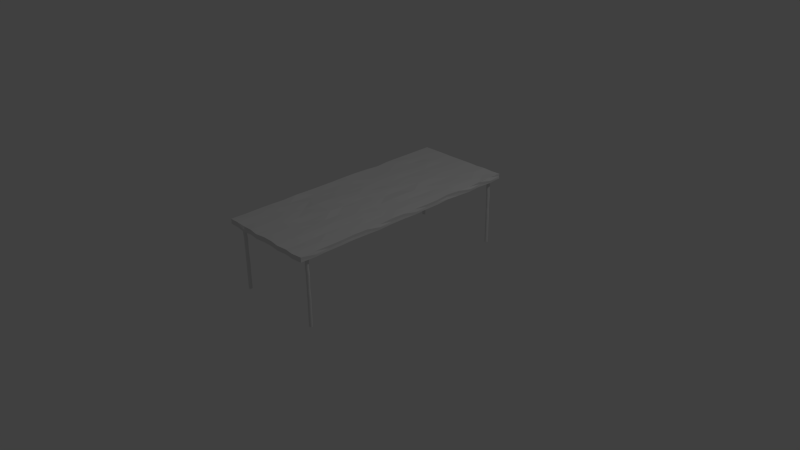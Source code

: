# Source: table.blend  (saved by Blender 2.76.0; exported with 4.5.12 LTS)
import bpy
from mathutils import Matrix  # noqa: F401  (used for matrix-valued properties, if any)

bpy.ops.wm.read_factory_settings(use_empty=True)
scene = bpy.context.scene
scene.name = 'Scene'

# ---- collections
col_collection_1 = bpy.data.collections.new('Collection 1'); scene.collection.children.link(col_collection_1)

# ---- materials (node trees are filled in below, after node groups)
mat_material = bpy.data.materials.new('Material')
mat_material.alpha_threshold = 0.0
mat_material.use_transparent_shadow = False
mat_material.roughness = 0.5
mat_material.line_color = (0.0, 0.0, 0.0, 1.0)

# ---- material node trees

# ---- world
world_world = bpy.data.worlds.new('World'); scene.world = world_world
world_world.color = (0.05088, 0.05088, 0.05088)
world_world.use_sun_shadow = False
world_world.sun_shadow_jitter_overblur = 0.0
world_world.cycles.sampling_method = 'MANUAL'
world_world.cycles.sample_map_resolution = 256

# ---- cameras
cam_camera = bpy.data.cameras.new('Camera')
cam_camera.clip_end = 100.0
cam_camera.lens = 35.0
cam_camera.sensor_width = 32.0
cam_camera.sensor_height = 18.0
cam_camera.ortho_scale = 7.314
cam_camera.dof.focus_distance = 0.0
cam_camera.dof.aperture_fstop = 128.0

# ---- lights
light_lamp = bpy.data.lights.new('Lamp', 'POINT')
light_lamp.transmission_factor = 0.0
light_lamp.cutoff_distance = 30.0
light_lamp.energy = 100.0
light_lamp.shadow_buffer_clip_start = 1.001
light_lamp.shadow_soft_size = 0.1
light_lamp.shadow_maximum_resolution = 0.006
light_lamp.use_absolute_resolution = True
light_lamp.cycles.use_multiple_importance_sampling = False

# ---- meshes
me_cylinder_008 = bpy.data.meshes.new('Cylinder.008')
me_cylinder_008.from_pydata([(0.0, 1.0, -1.0), (0.0, 1.0, 1.0), (0.1951, 0.9808, -1.0), (0.1951, 0.9808, 1.0), (0.3827, 0.9239, -1.0), (0.3827, 0.9239, 1.0), (0.5556, 0.8315, -1.0), (0.5556, 0.8315, 1.0), (0.7071, 0.7071, -1.0), (0.7071, 0.7071, 1.0), (0.8315, 0.5556, -1.0), (0.8315, 0.5556, 1.0), (0.9239, 0.3827, -1.0), (0.9239, 0.3827, 1.0), (0.9808, 0.1951, -1.0), (0.9808, 0.1951, 1.0), (1.0, 7.55e-08, -1.0), (1.0, 7.55e-08, 1.0), (0.9808, -0.1951, -1.0), (0.9808, -0.1951, 1.0), (0.9239, -0.3827, -1.0), (0.9239, -0.3827, 1.0), (0.8315, -0.5556, -1.0), (0.8315, -0.5556, 1.0), (0.7071, -0.7071, -1.0), (0.7071, -0.7071, 1.0), (0.5556, -0.8315, -1.0), (0.5556, -0.8315, 1.0), (0.3827, -0.9239, -1.0), (0.3827, -0.9239, 1.0), (0.1951, -0.9808, -1.0), (0.1951, -0.9808, 1.0), (-3.258e-07, -1.0, -1.0), (-3.258e-07, -1.0, 1.0), (-0.1951, -0.9808, -1.0), (-0.1951, -0.9808, 1.0), (-0.3827, -0.9239, -1.0), (-0.3827, -0.9239, 1.0), (-0.5556, -0.8315, -1.0), (-0.5556, -0.8315, 1.0), (-0.7071, -0.7071, -1.0), (-0.7071, -0.7071, 1.0), (-0.8315, -0.5556, -1.0), (-0.8315, -0.5556, 1.0), (-0.9239, -0.3827, -1.0), (-0.9239, -0.3827, 1.0), (-0.9808, -0.1951, -1.0), (-0.9808, -0.1951, 1.0), (-1.0, 9.656e-07, -1.0), (-1.0, 9.656e-07, 1.0), (-0.9808, 0.1951, -1.0), (-0.9808, 0.1951, 1.0), (-0.9239, 0.3827, -1.0), (-0.9239, 0.3827, 1.0), (-0.8315, 0.5556, -1.0), (-0.8315, 0.5556, 1.0), (-0.7071, 0.7071, -1.0), (-0.7071, 0.7071, 1.0), (-0.5556, 0.8315, -1.0), (-0.5556, 0.8315, 1.0), (-0.3827, 0.9239, -1.0), (-0.3827, 0.9239, 1.0), (-0.1951, 0.9808, -1.0), (-0.1951, 0.9808, 1.0), (0.0, 1.0, -0.8182), (0.0, 1.0, -0.6364), (0.0, 1.0, -0.4545), (0.01846, 1.114, -0.2646), (0.0, 1.0, -0.09091), (-5.214e-08, 0.8641, 0.09091), (0.0, 1.0, 0.2727), (0.0426, 1.085, 0.4522), (-0.08422, 0.8968, 0.6396), (0.0, 1.0, 0.8182), (0.1951, 0.9808, 0.8182), (0.1109, 0.8776, 0.6396), (0.2377, 1.066, 0.4522), (0.1951, 0.9808, 0.2727), (0.1686, 0.8475, 0.09091), (0.1951, 0.9808, -0.09091), (0.2136, 1.095, -0.2646), (0.1951, 0.9808, -0.4545), (0.1951, 0.9808, -0.6364), (0.1951, 0.9808, -0.8182), (0.3827, 0.9239, 0.8182), (0.2985, 0.8207, 0.6396), (0.4253, 1.009, 0.4522), (0.3827, 0.9239, 0.2727), (0.3307, 0.7983, 0.09091), (0.3827, 0.9239, -0.09091), (0.4011, 1.038, -0.2646), (0.3827, 0.9239, -0.4545), (0.3827, 0.9239, -0.6364), (0.3827, 0.9239, -0.8182), (0.5556, 0.8315, 0.8182), (0.4714, 0.7283, 0.6396), (0.5982, 0.9166, 0.4522), (0.5556, 0.8315, 0.2727), (0.4801, 0.7185, 0.09091), (0.5556, 0.8315, -0.09091), (0.574, 0.9453, -0.2646), (0.5556, 0.8315, -0.4545), (0.5556, 0.8315, -0.6364), (0.5556, 0.8315, -0.8182), (0.7071, 0.7071, 0.8182), (0.6229, 0.6039, 0.6396), (0.7497, 0.7922, 0.4522), (0.7071, 0.7071, 0.2727), (0.611, 0.611, 0.09091), (0.7071, 0.7071, -0.09091), (0.7256, 0.8209, -0.2646), (0.7071, 0.7071, -0.4545), (0.7071, 0.7071, -0.6364), (0.7071, 0.7071, -0.8182), (0.8315, 0.5556, 0.8182), (0.7472, 0.4524, 0.6396), (0.8741, 0.6407, 0.4522), (0.8315, 0.5556, 0.2727), (0.7185, 0.4801, 0.09091), (0.8315, 0.5556, -0.09091), (0.8499, 0.6694, -0.2646), (0.8315, 0.5556, -0.4545), (0.8315, 0.5556, -0.6364), (0.8315, 0.5556, -0.8182), (0.9239, 0.3827, 0.8182), (0.8397, 0.2795, 0.6396), (0.9665, 0.4678, 0.4522), (0.9239, 0.3827, 0.2727), (0.7983, 0.3307, 0.09091), (0.9239, 0.3827, -0.09091), (0.9423, 0.4965, -0.2646), (0.9239, 0.3827, -0.4545), (0.9239, 0.3827, -0.6364), (0.9239, 0.3827, -0.8182), (0.9808, 0.1951, 0.8182), (0.8966, 0.09193, 0.6396), (1.023, 0.2802, 0.4522), (0.9808, 0.1951, 0.2727), (0.8475, 0.1686, 0.09091), (0.9808, 0.1951, -0.09091), (0.9992, 0.3089, -0.2646), (0.9808, 0.1951, -0.4545), (0.9808, 0.1951, -0.6364), (0.9808, 0.1951, -0.8182), (1.0, 7.55e-08, 0.8182), (0.9158, -0.1032, 0.6396), (1.043, 0.08509, 0.4522), (1.0, 7.55e-08, 0.2727), (0.8641, 5.542e-08, 0.09091), (1.0, 7.55e-08, -0.09091), (1.018, 0.1138, -0.2646), (1.0, 7.55e-08, -0.4545), (1.0, 7.55e-08, -0.6364), (1.0, 7.55e-08, -0.8182), (0.9808, -0.1951, 0.8182), (0.8966, -0.2983, 0.6396), (1.023, -0.11, 0.4522), (0.9808, -0.1951, 0.2727), (0.8475, -0.1686, 0.09091), (0.9808, -0.1951, -0.09091), (0.9992, -0.0813, -0.2646), (0.9808, -0.1951, -0.4545), (0.9808, -0.1951, -0.6364), (0.9808, -0.1951, -0.8182), (0.9239, -0.3827, 0.8182), (0.8397, -0.4858, 0.6396), (0.9665, -0.2976, 0.4522), (0.9239, -0.3827, 0.2727), (0.7983, -0.3307, 0.09091), (0.9239, -0.3827, -0.09091), (0.9423, -0.2689, -0.2646), (0.9239, -0.3827, -0.4545), (0.9239, -0.3827, -0.6364), (0.9239, -0.3827, -0.8182), (0.8315, -0.5556, 0.8182), (0.7472, -0.6587, 0.6396), (0.8741, -0.4705, 0.4522), (0.8315, -0.5556, 0.2727), (0.7185, -0.4801, 0.09091), (0.8315, -0.5556, -0.09091), (0.8499, -0.4418, -0.2646), (0.8315, -0.5556, -0.4545), (0.8315, -0.5556, -0.6364), (0.8315, -0.5556, -0.8182), (0.7071, -0.7071, 0.8182), (0.6229, -0.8103, 0.6396), (0.7497, -0.622, 0.4522), (0.7071, -0.7071, 0.2727), (0.611, -0.611, 0.09091), (0.7071, -0.7071, -0.09091), (0.7256, -0.5933, -0.2646), (0.7071, -0.7071, -0.4545), (0.7071, -0.7071, -0.6364), (0.7071, -0.7071, -0.8182), (0.5556, -0.8315, 0.8182), (0.4714, -0.9346, 0.6396), (0.5982, -0.7464, 0.4522), (0.5556, -0.8315, 0.2727), (0.4801, -0.7185, 0.09091), (0.5556, -0.8315, -0.09091), (0.574, -0.7177, -0.2646), (0.5556, -0.8315, -0.4545), (0.5556, -0.8315, -0.6364), (0.5556, -0.8315, -0.8182), (0.3827, -0.9239, 0.8182), (0.2985, -1.027, 0.6396), (0.4253, -0.8388, 0.4522), (0.3827, -0.9239, 0.2727), (0.3307, -0.7983, 0.09091), (0.3827, -0.9239, -0.09091), (0.4011, -0.8101, -0.2646), (0.3827, -0.9239, -0.4545), (0.3827, -0.9239, -0.6364), (0.3827, -0.9239, -0.8182), (0.1951, -0.9808, 0.8182), (0.1109, -1.084, 0.6396), (0.2377, -0.8957, 0.4522), (0.1951, -0.9808, 0.2727), (0.1686, -0.8475, 0.09091), (0.1951, -0.9808, -0.09091), (0.2135, -0.867, -0.2646), (0.1951, -0.9808, -0.4545), (0.1951, -0.9808, -0.6364), (0.1951, -0.9808, -0.8182), (-3.258e-07, -1.0, 0.8182), (-0.08422, -1.103, 0.6396), (0.0426, -0.9149, 0.4522), (-3.258e-07, -1.0, 0.2727), (-2.844e-07, -0.8641, 0.09091), (-3.258e-07, -1.0, -0.09091), (0.01846, -0.8862, -0.2646), (-3.258e-07, -1.0, -0.4545), (-3.258e-07, -1.0, -0.6364), (-3.258e-07, -1.0, -0.8182), (-0.1951, -0.9808, 0.8182), (-0.2793, -1.084, 0.6396), (-0.1525, -0.8957, 0.4522), (-0.1951, -0.9808, 0.2727), (-0.1686, -0.8475, 0.09091), (-0.1951, -0.9808, -0.09091), (-0.1766, -0.867, -0.2646), (-0.1951, -0.9808, -0.4545), (-0.1951, -0.9808, -0.6364), (-0.1951, -0.9808, -0.8182), (-0.3827, -0.9239, 0.8182), (-0.4669, -1.027, 0.6396), (-0.3401, -0.8388, 0.4522), (-0.3827, -0.9239, 0.2727), (-0.3307, -0.7983, 0.09091), (-0.3827, -0.9239, -0.09091), (-0.3642, -0.8101, -0.2646), (-0.3827, -0.9239, -0.4545), (-0.3827, -0.9239, -0.6364), (-0.3827, -0.9239, -0.8182), (-0.5556, -0.8315, 0.8182), (-0.6398, -0.9346, 0.6396), (-0.513, -0.7464, 0.4522), (-0.5556, -0.8315, 0.2727), (-0.4801, -0.7185, 0.09091), (-0.5556, -0.8315, -0.09091), (-0.5371, -0.7177, -0.2646), (-0.5556, -0.8315, -0.4545), (-0.5556, -0.8315, -0.6364), (-0.5556, -0.8315, -0.8182), (-0.7071, -0.7071, 0.8182), (-0.7913, -0.8103, 0.6396), (-0.6645, -0.622, 0.4522), (-0.7071, -0.7071, 0.2727), (-0.611, -0.611, 0.09091), (-0.7071, -0.7071, -0.09091), (-0.6886, -0.5933, -0.2646), (-0.7071, -0.7071, -0.4545), (-0.7071, -0.7071, -0.6364), (-0.7071, -0.7071, -0.8182), (-0.8315, -0.5556, 0.8182), (-0.9157, -0.6587, 0.6396), (-0.7889, -0.4705, 0.4522), (-0.8315, -0.5556, 0.2727), (-0.7185, -0.4801, 0.09091), (-0.8315, -0.5556, -0.09091), (-0.813, -0.4418, -0.2646), (-0.8315, -0.5556, -0.4545), (-0.8315, -0.5556, -0.6364), (-0.8315, -0.5556, -0.8182), (-0.9239, -0.3827, 0.8182), (-1.008, -0.4858, 0.6396), (-0.8813, -0.2976, 0.4522), (-0.9239, -0.3827, 0.2727), (-0.7983, -0.3307, 0.09091), (-0.9239, -0.3827, -0.09091), (-0.9054, -0.2689, -0.2646), (-0.9239, -0.3827, -0.4545), (-0.9239, -0.3827, -0.6364), (-0.9239, -0.3827, -0.8182), (-0.9808, -0.1951, 0.8182), (-1.065, -0.2983, 0.6396), (-0.9382, -0.11, 0.4522), (-0.9808, -0.1951, 0.2727), (-0.8475, -0.1686, 0.09091), (-0.9808, -0.1951, -0.09091), (-0.9623, -0.0813, -0.2646), (-0.9808, -0.1951, -0.4545), (-0.9808, -0.1951, -0.6364), (-0.9808, -0.1951, -0.8182), (-1.0, 9.656e-07, 0.8182), (-1.084, -0.1032, 0.6396), (-0.9574, 0.08509, 0.4522), (-1.0, 9.656e-07, 0.2727), (-0.8641, 8.406e-07, 0.09091), (-1.0, 9.656e-07, -0.09091), (-0.9815, 0.1138, -0.2646), (-1.0, 9.656e-07, -0.4545), (-1.0, 9.656e-07, -0.6364), (-1.0, 9.656e-07, -0.8182), (-0.9808, 0.1951, 0.8182), (-1.065, 0.09193, 0.6396), (-0.9382, 0.2802, 0.4522), (-0.9808, 0.1951, 0.2727), (-0.8475, 0.1686, 0.09091), (-0.9808, 0.1951, -0.09091), (-0.9623, 0.3089, -0.2646), (-0.9808, 0.1951, -0.4545), (-0.9808, 0.1951, -0.6364), (-0.9808, 0.1951, -0.8182), (-0.9239, 0.3827, 0.8182), (-1.008, 0.2795, 0.6396), (-0.8813, 0.4678, 0.4522), (-0.9239, 0.3827, 0.2727), (-0.7983, 0.3307, 0.09091), (-0.9239, 0.3827, -0.09091), (-0.9054, 0.4965, -0.2646), (-0.9239, 0.3827, -0.4545), (-0.9239, 0.3827, -0.6364), (-0.9239, 0.3827, -0.8182), (-0.8315, 0.5556, 0.8182), (-0.9157, 0.4524, 0.6396), (-0.7889, 0.6407, 0.4522), (-0.8315, 0.5556, 0.2727), (-0.7185, 0.4801, 0.09091), (-0.8315, 0.5556, -0.09091), (-0.813, 0.6694, -0.2646), (-0.8315, 0.5556, -0.4545), (-0.8315, 0.5556, -0.6364), (-0.8315, 0.5556, -0.8182), (-0.7071, 0.7071, 0.8182), (-0.7913, 0.6039, 0.6396), (-0.6645, 0.7922, 0.4522), (-0.7071, 0.7071, 0.2727), (-0.611, 0.611, 0.09091), (-0.7071, 0.7071, -0.09091), (-0.6886, 0.8209, -0.2646), (-0.7071, 0.7071, -0.4545), (-0.7071, 0.7071, -0.6364), (-0.7071, 0.7071, -0.8182), (-0.5556, 0.8315, 0.8182), (-0.6398, 0.7283, 0.6396), (-0.513, 0.9166, 0.4522), (-0.5556, 0.8315, 0.2727), (-0.4801, 0.7185, 0.09091), (-0.5556, 0.8315, -0.09091), (-0.5371, 0.9453, -0.2646), (-0.5556, 0.8315, -0.4545), (-0.5556, 0.8315, -0.6364), (-0.5556, 0.8315, -0.8182), (-0.3827, 0.9239, 0.8182), (-0.4669, 0.8207, 0.6396), (-0.3401, 1.009, 0.4522), (-0.3827, 0.9239, 0.2727), (-0.3307, 0.7983, 0.09091), (-0.3827, 0.9239, -0.09091), (-0.3642, 1.038, -0.2646), (-0.3827, 0.9239, -0.4545), (-0.3827, 0.9239, -0.6364), (-0.3827, 0.9239, -0.8182), (-0.1951, 0.9808, 0.8182), (-0.2793, 0.8776, 0.6396), (-0.1525, 1.066, 0.4522), (-0.1951, 0.9808, 0.2727), (-0.1686, 0.8475, 0.09091), (-0.1951, 0.9808, -0.09091), (-0.1766, 1.095, -0.2646), (-0.1951, 0.9808, -0.4545), (-0.1951, 0.9808, -0.6364), (-0.1951, 0.9808, -0.8182)], [], [(73, 1, 3, 74), (74, 3, 5, 84), (84, 5, 7, 94), (94, 7, 9, 104), (104, 9, 11, 114), (114, 11, 13, 124), (124, 13, 15, 134), (134, 15, 17, 144), (144, 17, 19, 154), (154, 19, 21, 164), (164, 21, 23, 174), (174, 23, 25, 184), (184, 25, 27, 194), (194, 27, 29, 204), (204, 29, 31, 214), (214, 31, 33, 224), (224, 33, 35, 234), (234, 35, 37, 244), (244, 37, 39, 254), (254, 39, 41, 264), (264, 41, 43, 274), (274, 43, 45, 284), (284, 45, 47, 294), (294, 47, 49, 304), (304, 49, 51, 314), (314, 51, 53, 324), (324, 53, 55, 334), (334, 55, 57, 344), (344, 57, 59, 354), (354, 59, 61, 364), (3, 1, 63, 61, 59, 57, 55, 53, 51, 49, 47, 45, 43, 41, 39, 37, 35, 33, 31, 29, 27, 25, 23, 21, 19, 17, 15, 13, 11, 9, 7, 5), (374, 63, 1, 73), (364, 61, 63, 374), (0, 2, 4, 6, 8, 10, 12, 14, 16, 18, 20, 22, 24, 26, 28, 30, 32, 34, 36, 38, 40, 42, 44, 46, 48, 50, 52, 54, 56, 58, 60, 62), (60, 373, 383, 62), (373, 372, 382, 383), (372, 371, 381, 382), (371, 370, 380, 381), (370, 369, 379, 380), (369, 368, 378, 379), (368, 367, 377, 378), (367, 366, 376, 377), (366, 365, 375, 376), (365, 364, 374, 375), (62, 383, 64, 0), (383, 382, 65, 64), (382, 381, 66, 65), (381, 380, 67, 66), (380, 379, 68, 67), (379, 378, 69, 68), (378, 377, 70, 69), (377, 376, 71, 70), (376, 375, 72, 71), (375, 374, 73, 72), (58, 363, 373, 60), (363, 362, 372, 373), (362, 361, 371, 372), (361, 360, 370, 371), (360, 359, 369, 370), (359, 358, 368, 369), (358, 357, 367, 368), (357, 356, 366, 367), (356, 355, 365, 366), (355, 354, 364, 365), (56, 353, 363, 58), (353, 352, 362, 363), (352, 351, 361, 362), (351, 350, 360, 361), (350, 349, 359, 360), (349, 348, 358, 359), (348, 347, 357, 358), (347, 346, 356, 357), (346, 345, 355, 356), (345, 344, 354, 355), (54, 343, 353, 56), (343, 342, 352, 353), (342, 341, 351, 352), (341, 340, 350, 351), (340, 339, 349, 350), (339, 338, 348, 349), (338, 337, 347, 348), (337, 336, 346, 347), (336, 335, 345, 346), (335, 334, 344, 345), (52, 333, 343, 54), (333, 332, 342, 343), (332, 331, 341, 342), (331, 330, 340, 341), (330, 329, 339, 340), (329, 328, 338, 339), (328, 327, 337, 338), (327, 326, 336, 337), (326, 325, 335, 336), (325, 324, 334, 335), (50, 323, 333, 52), (323, 322, 332, 333), (322, 321, 331, 332), (321, 320, 330, 331), (320, 319, 329, 330), (319, 318, 328, 329), (318, 317, 327, 328), (317, 316, 326, 327), (316, 315, 325, 326), (315, 314, 324, 325), (48, 313, 323, 50), (313, 312, 322, 323), (312, 311, 321, 322), (311, 310, 320, 321), (310, 309, 319, 320), (309, 308, 318, 319), (308, 307, 317, 318), (307, 306, 316, 317), (306, 305, 315, 316), (305, 304, 314, 315), (46, 303, 313, 48), (303, 302, 312, 313), (302, 301, 311, 312), (301, 300, 310, 311), (300, 299, 309, 310), (299, 298, 308, 309), (298, 297, 307, 308), (297, 296, 306, 307), (296, 295, 305, 306), (295, 294, 304, 305), (44, 293, 303, 46), (293, 292, 302, 303), (292, 291, 301, 302), (291, 290, 300, 301), (290, 289, 299, 300), (289, 288, 298, 299), (288, 287, 297, 298), (287, 286, 296, 297), (286, 285, 295, 296), (285, 284, 294, 295), (42, 283, 293, 44), (283, 282, 292, 293), (282, 281, 291, 292), (281, 280, 290, 291), (280, 279, 289, 290), (279, 278, 288, 289), (278, 277, 287, 288), (277, 276, 286, 287), (276, 275, 285, 286), (275, 274, 284, 285), (40, 273, 283, 42), (273, 272, 282, 283), (272, 271, 281, 282), (271, 270, 280, 281), (270, 269, 279, 280), (269, 268, 278, 279), (268, 267, 277, 278), (267, 266, 276, 277), (266, 265, 275, 276), (265, 264, 274, 275), (38, 263, 273, 40), (263, 262, 272, 273), (262, 261, 271, 272), (261, 260, 270, 271), (260, 259, 269, 270), (259, 258, 268, 269), (258, 257, 267, 268), (257, 256, 266, 267), (256, 255, 265, 266), (255, 254, 264, 265), (36, 253, 263, 38), (253, 252, 262, 263), (252, 251, 261, 262), (251, 250, 260, 261), (250, 249, 259, 260), (249, 248, 258, 259), (248, 247, 257, 258), (247, 246, 256, 257), (246, 245, 255, 256), (245, 244, 254, 255), (34, 243, 253, 36), (243, 242, 252, 253), (242, 241, 251, 252), (241, 240, 250, 251), (240, 239, 249, 250), (239, 238, 248, 249), (238, 237, 247, 248), (237, 236, 246, 247), (236, 235, 245, 246), (235, 234, 244, 245), (32, 233, 243, 34), (233, 232, 242, 243), (232, 231, 241, 242), (231, 230, 240, 241), (230, 229, 239, 240), (229, 228, 238, 239), (228, 227, 237, 238), (227, 226, 236, 237), (226, 225, 235, 236), (225, 224, 234, 235), (30, 223, 233, 32), (223, 222, 232, 233), (222, 221, 231, 232), (221, 220, 230, 231), (220, 219, 229, 230), (219, 218, 228, 229), (218, 217, 227, 228), (217, 216, 226, 227), (216, 215, 225, 226), (215, 214, 224, 225), (28, 213, 223, 30), (213, 212, 222, 223), (212, 211, 221, 222), (211, 210, 220, 221), (210, 209, 219, 220), (209, 208, 218, 219), (208, 207, 217, 218), (207, 206, 216, 217), (206, 205, 215, 216), (205, 204, 214, 215), (26, 203, 213, 28), (203, 202, 212, 213), (202, 201, 211, 212), (201, 200, 210, 211), (200, 199, 209, 210), (199, 198, 208, 209), (198, 197, 207, 208), (197, 196, 206, 207), (196, 195, 205, 206), (195, 194, 204, 205), (24, 193, 203, 26), (193, 192, 202, 203), (192, 191, 201, 202), (191, 190, 200, 201), (190, 189, 199, 200), (189, 188, 198, 199), (188, 187, 197, 198), (187, 186, 196, 197), (186, 185, 195, 196), (185, 184, 194, 195), (22, 183, 193, 24), (183, 182, 192, 193), (182, 181, 191, 192), (181, 180, 190, 191), (180, 179, 189, 190), (179, 178, 188, 189), (178, 177, 187, 188), (177, 176, 186, 187), (176, 175, 185, 186), (175, 174, 184, 185), (20, 173, 183, 22), (173, 172, 182, 183), (172, 171, 181, 182), (171, 170, 180, 181), (170, 169, 179, 180), (169, 168, 178, 179), (168, 167, 177, 178), (167, 166, 176, 177), (166, 165, 175, 176), (165, 164, 174, 175), (18, 163, 173, 20), (163, 162, 172, 173), (162, 161, 171, 172), (161, 160, 170, 171), (160, 159, 169, 170), (159, 158, 168, 169), (158, 157, 167, 168), (157, 156, 166, 167), (156, 155, 165, 166), (155, 154, 164, 165), (16, 153, 163, 18), (153, 152, 162, 163), (152, 151, 161, 162), (151, 150, 160, 161), (150, 149, 159, 160), (149, 148, 158, 159), (148, 147, 157, 158), (147, 146, 156, 157), (146, 145, 155, 156), (145, 144, 154, 155), (14, 143, 153, 16), (143, 142, 152, 153), (142, 141, 151, 152), (141, 140, 150, 151), (140, 139, 149, 150), (139, 138, 148, 149), (138, 137, 147, 148), (137, 136, 146, 147), (136, 135, 145, 146), (135, 134, 144, 145), (12, 133, 143, 14), (133, 132, 142, 143), (132, 131, 141, 142), (131, 130, 140, 141), (130, 129, 139, 140), (129, 128, 138, 139), (128, 127, 137, 138), (127, 126, 136, 137), (126, 125, 135, 136), (125, 124, 134, 135), (10, 123, 133, 12), (123, 122, 132, 133), (122, 121, 131, 132), (121, 120, 130, 131), (120, 119, 129, 130), (119, 118, 128, 129), (118, 117, 127, 128), (117, 116, 126, 127), (116, 115, 125, 126), (115, 114, 124, 125), (8, 113, 123, 10), (113, 112, 122, 123), (112, 111, 121, 122), (111, 110, 120, 121), (110, 109, 119, 120), (109, 108, 118, 119), (108, 107, 117, 118), (107, 106, 116, 117), (106, 105, 115, 116), (105, 104, 114, 115), (6, 103, 113, 8), (103, 102, 112, 113), (102, 101, 111, 112), (101, 100, 110, 111), (100, 99, 109, 110), (99, 98, 108, 109), (98, 97, 107, 108), (97, 96, 106, 107), (96, 95, 105, 106), (95, 94, 104, 105), (4, 93, 103, 6), (93, 92, 102, 103), (92, 91, 101, 102), (91, 90, 100, 101), (90, 89, 99, 100), (89, 88, 98, 99), (88, 87, 97, 98), (87, 86, 96, 97), (86, 85, 95, 96), (85, 84, 94, 95), (2, 83, 93, 4), (83, 82, 92, 93), (82, 81, 91, 92), (81, 80, 90, 91), (80, 79, 89, 90), (79, 78, 88, 89), (78, 77, 87, 88), (77, 76, 86, 87), (76, 75, 85, 86), (75, 74, 84, 85), (0, 64, 83, 2), (64, 65, 82, 83), (65, 66, 81, 82), (66, 67, 80, 81), (67, 68, 79, 80), (68, 69, 78, 79), (69, 70, 77, 78), (70, 71, 76, 77), (71, 72, 75, 76), (72, 73, 74, 75)])
me_cylinder_008.use_remesh_preserve_volume = False
me_cylinder_008.use_remesh_preserve_attributes = False
me_cylinder_008.use_mirror_vertex_groups = False
me_cylinder_008.update()
me_cylinder_007 = bpy.data.meshes.new('Cylinder.007')
me_cylinder_007.from_pydata([(0.0, 1.0, -1.0), (0.0, 1.0, 1.0), (0.1951, 0.9808, -1.0), (0.1951, 0.9808, 1.0), (0.3827, 0.9239, -1.0), (0.3827, 0.9239, 1.0), (0.5556, 0.8315, -1.0), (0.5556, 0.8315, 1.0), (0.7071, 0.7071, -1.0), (0.7071, 0.7071, 1.0), (0.8315, 0.5556, -1.0), (0.8315, 0.5556, 1.0), (0.9239, 0.3827, -1.0), (0.9239, 0.3827, 1.0), (0.9808, 0.1951, -1.0), (0.9808, 0.1951, 1.0), (1.0, 7.55e-08, -1.0), (1.0, 7.55e-08, 1.0), (0.9808, -0.1951, -1.0), (0.9808, -0.1951, 1.0), (0.9239, -0.3827, -1.0), (0.9239, -0.3827, 1.0), (0.8315, -0.5556, -1.0), (0.8315, -0.5556, 1.0), (0.7071, -0.7071, -1.0), (0.7071, -0.7071, 1.0), (0.5556, -0.8315, -1.0), (0.5556, -0.8315, 1.0), (0.3827, -0.9239, -1.0), (0.3827, -0.9239, 1.0), (0.1951, -0.9808, -1.0), (0.1951, -0.9808, 1.0), (-3.258e-07, -1.0, -1.0), (-3.258e-07, -1.0, 1.0), (-0.1951, -0.9808, -1.0), (-0.1951, -0.9808, 1.0), (-0.3827, -0.9239, -1.0), (-0.3827, -0.9239, 1.0), (-0.5556, -0.8315, -1.0), (-0.5556, -0.8315, 1.0), (-0.7071, -0.7071, -1.0), (-0.7071, -0.7071, 1.0), (-0.8315, -0.5556, -1.0), (-0.8315, -0.5556, 1.0), (-0.9239, -0.3827, -1.0), (-0.9239, -0.3827, 1.0), (-0.9808, -0.1951, -1.0), (-0.9808, -0.1951, 1.0), (-1.0, 9.656e-07, -1.0), (-1.0, 9.656e-07, 1.0), (-0.9808, 0.1951, -1.0), (-0.9808, 0.1951, 1.0), (-0.9239, 0.3827, -1.0), (-0.9239, 0.3827, 1.0), (-0.8315, 0.5556, -1.0), (-0.8315, 0.5556, 1.0), (-0.7071, 0.7071, -1.0), (-0.7071, 0.7071, 1.0), (-0.5556, 0.8315, -1.0), (-0.5556, 0.8315, 1.0), (-0.3827, 0.9239, -1.0), (-0.3827, 0.9239, 1.0), (-0.1951, 0.9808, -1.0), (-0.1951, 0.9808, 1.0), (0.0, 1.0, -0.8182), (0.0, 1.0, -0.6364), (0.0, 1.0, -0.4545), (0.01846, 1.114, -0.2646), (0.0, 1.0, -0.09091), (-5.214e-08, 0.8641, 0.09091), (0.0, 1.0, 0.2727), (0.0426, 1.085, 0.4522), (-0.08422, 0.8968, 0.6396), (0.0, 1.0, 0.8182), (0.1951, 0.9808, 0.8182), (0.1109, 0.8776, 0.6396), (0.2377, 1.066, 0.4522), (0.1951, 0.9808, 0.2727), (0.1686, 0.8475, 0.09091), (0.1951, 0.9808, -0.09091), (0.2136, 1.095, -0.2646), (0.1951, 0.9808, -0.4545), (0.1951, 0.9808, -0.6364), (0.1951, 0.9808, -0.8182), (0.3827, 0.9239, 0.8182), (0.2985, 0.8207, 0.6396), (0.4253, 1.009, 0.4522), (0.3827, 0.9239, 0.2727), (0.3307, 0.7983, 0.09091), (0.3827, 0.9239, -0.09091), (0.4011, 1.038, -0.2646), (0.3827, 0.9239, -0.4545), (0.3827, 0.9239, -0.6364), (0.3827, 0.9239, -0.8182), (0.5556, 0.8315, 0.8182), (0.4714, 0.7283, 0.6396), (0.5982, 0.9166, 0.4522), (0.5556, 0.8315, 0.2727), (0.4801, 0.7185, 0.09091), (0.5556, 0.8315, -0.09091), (0.574, 0.9453, -0.2646), (0.5556, 0.8315, -0.4545), (0.5556, 0.8315, -0.6364), (0.5556, 0.8315, -0.8182), (0.7071, 0.7071, 0.8182), (0.6229, 0.6039, 0.6396), (0.7497, 0.7922, 0.4522), (0.7071, 0.7071, 0.2727), (0.611, 0.611, 0.09091), (0.7071, 0.7071, -0.09091), (0.7256, 0.8209, -0.2646), (0.7071, 0.7071, -0.4545), (0.7071, 0.7071, -0.6364), (0.7071, 0.7071, -0.8182), (0.8315, 0.5556, 0.8182), (0.7472, 0.4524, 0.6396), (0.8741, 0.6407, 0.4522), (0.8315, 0.5556, 0.2727), (0.7185, 0.4801, 0.09091), (0.8315, 0.5556, -0.09091), (0.8499, 0.6694, -0.2646), (0.8315, 0.5556, -0.4545), (0.8315, 0.5556, -0.6364), (0.8315, 0.5556, -0.8182), (0.9239, 0.3827, 0.8182), (0.8397, 0.2795, 0.6396), (0.9665, 0.4678, 0.4522), (0.9239, 0.3827, 0.2727), (0.7983, 0.3307, 0.09091), (0.9239, 0.3827, -0.09091), (0.9423, 0.4965, -0.2646), (0.9239, 0.3827, -0.4545), (0.9239, 0.3827, -0.6364), (0.9239, 0.3827, -0.8182), (0.9808, 0.1951, 0.8182), (0.8966, 0.09193, 0.6396), (1.023, 0.2802, 0.4522), (0.9808, 0.1951, 0.2727), (0.8475, 0.1686, 0.09091), (0.9808, 0.1951, -0.09091), (0.9992, 0.3089, -0.2646), (0.9808, 0.1951, -0.4545), (0.9808, 0.1951, -0.6364), (0.9808, 0.1951, -0.8182), (1.0, 7.55e-08, 0.8182), (0.9158, -0.1032, 0.6396), (1.043, 0.08509, 0.4522), (1.0, 7.55e-08, 0.2727), (0.8641, 5.542e-08, 0.09091), (1.0, 7.55e-08, -0.09091), (1.018, 0.1138, -0.2646), (1.0, 7.55e-08, -0.4545), (1.0, 7.55e-08, -0.6364), (1.0, 7.55e-08, -0.8182), (0.9808, -0.1951, 0.8182), (0.8966, -0.2983, 0.6396), (1.023, -0.11, 0.4522), (0.9808, -0.1951, 0.2727), (0.8475, -0.1686, 0.09091), (0.9808, -0.1951, -0.09091), (0.9992, -0.0813, -0.2646), (0.9808, -0.1951, -0.4545), (0.9808, -0.1951, -0.6364), (0.9808, -0.1951, -0.8182), (0.9239, -0.3827, 0.8182), (0.8397, -0.4858, 0.6396), (0.9665, -0.2976, 0.4522), (0.9239, -0.3827, 0.2727), (0.7983, -0.3307, 0.09091), (0.9239, -0.3827, -0.09091), (0.9423, -0.2689, -0.2646), (0.9239, -0.3827, -0.4545), (0.9239, -0.3827, -0.6364), (0.9239, -0.3827, -0.8182), (0.8315, -0.5556, 0.8182), (0.7472, -0.6587, 0.6396), (0.8741, -0.4705, 0.4522), (0.8315, -0.5556, 0.2727), (0.7185, -0.4801, 0.09091), (0.8315, -0.5556, -0.09091), (0.8499, -0.4418, -0.2646), (0.8315, -0.5556, -0.4545), (0.8315, -0.5556, -0.6364), (0.8315, -0.5556, -0.8182), (0.7071, -0.7071, 0.8182), (0.6229, -0.8103, 0.6396), (0.7497, -0.622, 0.4522), (0.7071, -0.7071, 0.2727), (0.611, -0.611, 0.09091), (0.7071, -0.7071, -0.09091), (0.7256, -0.5933, -0.2646), (0.7071, -0.7071, -0.4545), (0.7071, -0.7071, -0.6364), (0.7071, -0.7071, -0.8182), (0.5556, -0.8315, 0.8182), (0.4714, -0.9346, 0.6396), (0.5982, -0.7464, 0.4522), (0.5556, -0.8315, 0.2727), (0.4801, -0.7185, 0.09091), (0.5556, -0.8315, -0.09091), (0.574, -0.7177, -0.2646), (0.5556, -0.8315, -0.4545), (0.5556, -0.8315, -0.6364), (0.5556, -0.8315, -0.8182), (0.3827, -0.9239, 0.8182), (0.2985, -1.027, 0.6396), (0.4253, -0.8388, 0.4522), (0.3827, -0.9239, 0.2727), (0.3307, -0.7983, 0.09091), (0.3827, -0.9239, -0.09091), (0.4011, -0.8101, -0.2646), (0.3827, -0.9239, -0.4545), (0.3827, -0.9239, -0.6364), (0.3827, -0.9239, -0.8182), (0.1951, -0.9808, 0.8182), (0.1109, -1.084, 0.6396), (0.2377, -0.8957, 0.4522), (0.1951, -0.9808, 0.2727), (0.1686, -0.8475, 0.09091), (0.1951, -0.9808, -0.09091), (0.2135, -0.867, -0.2646), (0.1951, -0.9808, -0.4545), (0.1951, -0.9808, -0.6364), (0.1951, -0.9808, -0.8182), (-3.258e-07, -1.0, 0.8182), (-0.08422, -1.103, 0.6396), (0.0426, -0.9149, 0.4522), (-3.258e-07, -1.0, 0.2727), (-2.844e-07, -0.8641, 0.09091), (-3.258e-07, -1.0, -0.09091), (0.01846, -0.8862, -0.2646), (-3.258e-07, -1.0, -0.4545), (-3.258e-07, -1.0, -0.6364), (-3.258e-07, -1.0, -0.8182), (-0.1951, -0.9808, 0.8182), (-0.2793, -1.084, 0.6396), (-0.1525, -0.8957, 0.4522), (-0.1951, -0.9808, 0.2727), (-0.1686, -0.8475, 0.09091), (-0.1951, -0.9808, -0.09091), (-0.1766, -0.867, -0.2646), (-0.1951, -0.9808, -0.4545), (-0.1951, -0.9808, -0.6364), (-0.1951, -0.9808, -0.8182), (-0.3827, -0.9239, 0.8182), (-0.4669, -1.027, 0.6396), (-0.3401, -0.8388, 0.4522), (-0.3827, -0.9239, 0.2727), (-0.3307, -0.7983, 0.09091), (-0.3827, -0.9239, -0.09091), (-0.3642, -0.8101, -0.2646), (-0.3827, -0.9239, -0.4545), (-0.3827, -0.9239, -0.6364), (-0.3827, -0.9239, -0.8182), (-0.5556, -0.8315, 0.8182), (-0.6398, -0.9346, 0.6396), (-0.513, -0.7464, 0.4522), (-0.5556, -0.8315, 0.2727), (-0.4801, -0.7185, 0.09091), (-0.5556, -0.8315, -0.09091), (-0.5371, -0.7177, -0.2646), (-0.5556, -0.8315, -0.4545), (-0.5556, -0.8315, -0.6364), (-0.5556, -0.8315, -0.8182), (-0.7071, -0.7071, 0.8182), (-0.7913, -0.8103, 0.6396), (-0.6645, -0.622, 0.4522), (-0.7071, -0.7071, 0.2727), (-0.611, -0.611, 0.09091), (-0.7071, -0.7071, -0.09091), (-0.6886, -0.5933, -0.2646), (-0.7071, -0.7071, -0.4545), (-0.7071, -0.7071, -0.6364), (-0.7071, -0.7071, -0.8182), (-0.8315, -0.5556, 0.8182), (-0.9157, -0.6587, 0.6396), (-0.7889, -0.4705, 0.4522), (-0.8315, -0.5556, 0.2727), (-0.7185, -0.4801, 0.09091), (-0.8315, -0.5556, -0.09091), (-0.813, -0.4418, -0.2646), (-0.8315, -0.5556, -0.4545), (-0.8315, -0.5556, -0.6364), (-0.8315, -0.5556, -0.8182), (-0.9239, -0.3827, 0.8182), (-1.008, -0.4858, 0.6396), (-0.8813, -0.2976, 0.4522), (-0.9239, -0.3827, 0.2727), (-0.7983, -0.3307, 0.09091), (-0.9239, -0.3827, -0.09091), (-0.9054, -0.2689, -0.2646), (-0.9239, -0.3827, -0.4545), (-0.9239, -0.3827, -0.6364), (-0.9239, -0.3827, -0.8182), (-0.9808, -0.1951, 0.8182), (-1.065, -0.2983, 0.6396), (-0.9382, -0.11, 0.4522), (-0.9808, -0.1951, 0.2727), (-0.8475, -0.1686, 0.09091), (-0.9808, -0.1951, -0.09091), (-0.9623, -0.0813, -0.2646), (-0.9808, -0.1951, -0.4545), (-0.9808, -0.1951, -0.6364), (-0.9808, -0.1951, -0.8182), (-1.0, 9.656e-07, 0.8182), (-1.084, -0.1032, 0.6396), (-0.9574, 0.08509, 0.4522), (-1.0, 9.656e-07, 0.2727), (-0.8641, 8.406e-07, 0.09091), (-1.0, 9.656e-07, -0.09091), (-0.9815, 0.1138, -0.2646), (-1.0, 9.656e-07, -0.4545), (-1.0, 9.656e-07, -0.6364), (-1.0, 9.656e-07, -0.8182), (-0.9808, 0.1951, 0.8182), (-1.065, 0.09193, 0.6396), (-0.9382, 0.2802, 0.4522), (-0.9808, 0.1951, 0.2727), (-0.8475, 0.1686, 0.09091), (-0.9808, 0.1951, -0.09091), (-0.9623, 0.3089, -0.2646), (-0.9808, 0.1951, -0.4545), (-0.9808, 0.1951, -0.6364), (-0.9808, 0.1951, -0.8182), (-0.9239, 0.3827, 0.8182), (-1.008, 0.2795, 0.6396), (-0.8813, 0.4678, 0.4522), (-0.9239, 0.3827, 0.2727), (-0.7983, 0.3307, 0.09091), (-0.9239, 0.3827, -0.09091), (-0.9054, 0.4965, -0.2646), (-0.9239, 0.3827, -0.4545), (-0.9239, 0.3827, -0.6364), (-0.9239, 0.3827, -0.8182), (-0.8315, 0.5556, 0.8182), (-0.9157, 0.4524, 0.6396), (-0.7889, 0.6407, 0.4522), (-0.8315, 0.5556, 0.2727), (-0.7185, 0.4801, 0.09091), (-0.8315, 0.5556, -0.09091), (-0.813, 0.6694, -0.2646), (-0.8315, 0.5556, -0.4545), (-0.8315, 0.5556, -0.6364), (-0.8315, 0.5556, -0.8182), (-0.7071, 0.7071, 0.8182), (-0.7913, 0.6039, 0.6396), (-0.6645, 0.7922, 0.4522), (-0.7071, 0.7071, 0.2727), (-0.611, 0.611, 0.09091), (-0.7071, 0.7071, -0.09091), (-0.6886, 0.8209, -0.2646), (-0.7071, 0.7071, -0.4545), (-0.7071, 0.7071, -0.6364), (-0.7071, 0.7071, -0.8182), (-0.5556, 0.8315, 0.8182), (-0.6398, 0.7283, 0.6396), (-0.513, 0.9166, 0.4522), (-0.5556, 0.8315, 0.2727), (-0.4801, 0.7185, 0.09091), (-0.5556, 0.8315, -0.09091), (-0.5371, 0.9453, -0.2646), (-0.5556, 0.8315, -0.4545), (-0.5556, 0.8315, -0.6364), (-0.5556, 0.8315, -0.8182), (-0.3827, 0.9239, 0.8182), (-0.4669, 0.8207, 0.6396), (-0.3401, 1.009, 0.4522), (-0.3827, 0.9239, 0.2727), (-0.3307, 0.7983, 0.09091), (-0.3827, 0.9239, -0.09091), (-0.3642, 1.038, -0.2646), (-0.3827, 0.9239, -0.4545), (-0.3827, 0.9239, -0.6364), (-0.3827, 0.9239, -0.8182), (-0.1951, 0.9808, 0.8182), (-0.2793, 0.8776, 0.6396), (-0.1525, 1.066, 0.4522), (-0.1951, 0.9808, 0.2727), (-0.1686, 0.8475, 0.09091), (-0.1951, 0.9808, -0.09091), (-0.1766, 1.095, -0.2646), (-0.1951, 0.9808, -0.4545), (-0.1951, 0.9808, -0.6364), (-0.1951, 0.9808, -0.8182)], [], [(73, 1, 3, 74), (74, 3, 5, 84), (84, 5, 7, 94), (94, 7, 9, 104), (104, 9, 11, 114), (114, 11, 13, 124), (124, 13, 15, 134), (134, 15, 17, 144), (144, 17, 19, 154), (154, 19, 21, 164), (164, 21, 23, 174), (174, 23, 25, 184), (184, 25, 27, 194), (194, 27, 29, 204), (204, 29, 31, 214), (214, 31, 33, 224), (224, 33, 35, 234), (234, 35, 37, 244), (244, 37, 39, 254), (254, 39, 41, 264), (264, 41, 43, 274), (274, 43, 45, 284), (284, 45, 47, 294), (294, 47, 49, 304), (304, 49, 51, 314), (314, 51, 53, 324), (324, 53, 55, 334), (334, 55, 57, 344), (344, 57, 59, 354), (354, 59, 61, 364), (3, 1, 63, 61, 59, 57, 55, 53, 51, 49, 47, 45, 43, 41, 39, 37, 35, 33, 31, 29, 27, 25, 23, 21, 19, 17, 15, 13, 11, 9, 7, 5), (374, 63, 1, 73), (364, 61, 63, 374), (0, 2, 4, 6, 8, 10, 12, 14, 16, 18, 20, 22, 24, 26, 28, 30, 32, 34, 36, 38, 40, 42, 44, 46, 48, 50, 52, 54, 56, 58, 60, 62), (60, 373, 383, 62), (373, 372, 382, 383), (372, 371, 381, 382), (371, 370, 380, 381), (370, 369, 379, 380), (369, 368, 378, 379), (368, 367, 377, 378), (367, 366, 376, 377), (366, 365, 375, 376), (365, 364, 374, 375), (62, 383, 64, 0), (383, 382, 65, 64), (382, 381, 66, 65), (381, 380, 67, 66), (380, 379, 68, 67), (379, 378, 69, 68), (378, 377, 70, 69), (377, 376, 71, 70), (376, 375, 72, 71), (375, 374, 73, 72), (58, 363, 373, 60), (363, 362, 372, 373), (362, 361, 371, 372), (361, 360, 370, 371), (360, 359, 369, 370), (359, 358, 368, 369), (358, 357, 367, 368), (357, 356, 366, 367), (356, 355, 365, 366), (355, 354, 364, 365), (56, 353, 363, 58), (353, 352, 362, 363), (352, 351, 361, 362), (351, 350, 360, 361), (350, 349, 359, 360), (349, 348, 358, 359), (348, 347, 357, 358), (347, 346, 356, 357), (346, 345, 355, 356), (345, 344, 354, 355), (54, 343, 353, 56), (343, 342, 352, 353), (342, 341, 351, 352), (341, 340, 350, 351), (340, 339, 349, 350), (339, 338, 348, 349), (338, 337, 347, 348), (337, 336, 346, 347), (336, 335, 345, 346), (335, 334, 344, 345), (52, 333, 343, 54), (333, 332, 342, 343), (332, 331, 341, 342), (331, 330, 340, 341), (330, 329, 339, 340), (329, 328, 338, 339), (328, 327, 337, 338), (327, 326, 336, 337), (326, 325, 335, 336), (325, 324, 334, 335), (50, 323, 333, 52), (323, 322, 332, 333), (322, 321, 331, 332), (321, 320, 330, 331), (320, 319, 329, 330), (319, 318, 328, 329), (318, 317, 327, 328), (317, 316, 326, 327), (316, 315, 325, 326), (315, 314, 324, 325), (48, 313, 323, 50), (313, 312, 322, 323), (312, 311, 321, 322), (311, 310, 320, 321), (310, 309, 319, 320), (309, 308, 318, 319), (308, 307, 317, 318), (307, 306, 316, 317), (306, 305, 315, 316), (305, 304, 314, 315), (46, 303, 313, 48), (303, 302, 312, 313), (302, 301, 311, 312), (301, 300, 310, 311), (300, 299, 309, 310), (299, 298, 308, 309), (298, 297, 307, 308), (297, 296, 306, 307), (296, 295, 305, 306), (295, 294, 304, 305), (44, 293, 303, 46), (293, 292, 302, 303), (292, 291, 301, 302), (291, 290, 300, 301), (290, 289, 299, 300), (289, 288, 298, 299), (288, 287, 297, 298), (287, 286, 296, 297), (286, 285, 295, 296), (285, 284, 294, 295), (42, 283, 293, 44), (283, 282, 292, 293), (282, 281, 291, 292), (281, 280, 290, 291), (280, 279, 289, 290), (279, 278, 288, 289), (278, 277, 287, 288), (277, 276, 286, 287), (276, 275, 285, 286), (275, 274, 284, 285), (40, 273, 283, 42), (273, 272, 282, 283), (272, 271, 281, 282), (271, 270, 280, 281), (270, 269, 279, 280), (269, 268, 278, 279), (268, 267, 277, 278), (267, 266, 276, 277), (266, 265, 275, 276), (265, 264, 274, 275), (38, 263, 273, 40), (263, 262, 272, 273), (262, 261, 271, 272), (261, 260, 270, 271), (260, 259, 269, 270), (259, 258, 268, 269), (258, 257, 267, 268), (257, 256, 266, 267), (256, 255, 265, 266), (255, 254, 264, 265), (36, 253, 263, 38), (253, 252, 262, 263), (252, 251, 261, 262), (251, 250, 260, 261), (250, 249, 259, 260), (249, 248, 258, 259), (248, 247, 257, 258), (247, 246, 256, 257), (246, 245, 255, 256), (245, 244, 254, 255), (34, 243, 253, 36), (243, 242, 252, 253), (242, 241, 251, 252), (241, 240, 250, 251), (240, 239, 249, 250), (239, 238, 248, 249), (238, 237, 247, 248), (237, 236, 246, 247), (236, 235, 245, 246), (235, 234, 244, 245), (32, 233, 243, 34), (233, 232, 242, 243), (232, 231, 241, 242), (231, 230, 240, 241), (230, 229, 239, 240), (229, 228, 238, 239), (228, 227, 237, 238), (227, 226, 236, 237), (226, 225, 235, 236), (225, 224, 234, 235), (30, 223, 233, 32), (223, 222, 232, 233), (222, 221, 231, 232), (221, 220, 230, 231), (220, 219, 229, 230), (219, 218, 228, 229), (218, 217, 227, 228), (217, 216, 226, 227), (216, 215, 225, 226), (215, 214, 224, 225), (28, 213, 223, 30), (213, 212, 222, 223), (212, 211, 221, 222), (211, 210, 220, 221), (210, 209, 219, 220), (209, 208, 218, 219), (208, 207, 217, 218), (207, 206, 216, 217), (206, 205, 215, 216), (205, 204, 214, 215), (26, 203, 213, 28), (203, 202, 212, 213), (202, 201, 211, 212), (201, 200, 210, 211), (200, 199, 209, 210), (199, 198, 208, 209), (198, 197, 207, 208), (197, 196, 206, 207), (196, 195, 205, 206), (195, 194, 204, 205), (24, 193, 203, 26), (193, 192, 202, 203), (192, 191, 201, 202), (191, 190, 200, 201), (190, 189, 199, 200), (189, 188, 198, 199), (188, 187, 197, 198), (187, 186, 196, 197), (186, 185, 195, 196), (185, 184, 194, 195), (22, 183, 193, 24), (183, 182, 192, 193), (182, 181, 191, 192), (181, 180, 190, 191), (180, 179, 189, 190), (179, 178, 188, 189), (178, 177, 187, 188), (177, 176, 186, 187), (176, 175, 185, 186), (175, 174, 184, 185), (20, 173, 183, 22), (173, 172, 182, 183), (172, 171, 181, 182), (171, 170, 180, 181), (170, 169, 179, 180), (169, 168, 178, 179), (168, 167, 177, 178), (167, 166, 176, 177), (166, 165, 175, 176), (165, 164, 174, 175), (18, 163, 173, 20), (163, 162, 172, 173), (162, 161, 171, 172), (161, 160, 170, 171), (160, 159, 169, 170), (159, 158, 168, 169), (158, 157, 167, 168), (157, 156, 166, 167), (156, 155, 165, 166), (155, 154, 164, 165), (16, 153, 163, 18), (153, 152, 162, 163), (152, 151, 161, 162), (151, 150, 160, 161), (150, 149, 159, 160), (149, 148, 158, 159), (148, 147, 157, 158), (147, 146, 156, 157), (146, 145, 155, 156), (145, 144, 154, 155), (14, 143, 153, 16), (143, 142, 152, 153), (142, 141, 151, 152), (141, 140, 150, 151), (140, 139, 149, 150), (139, 138, 148, 149), (138, 137, 147, 148), (137, 136, 146, 147), (136, 135, 145, 146), (135, 134, 144, 145), (12, 133, 143, 14), (133, 132, 142, 143), (132, 131, 141, 142), (131, 130, 140, 141), (130, 129, 139, 140), (129, 128, 138, 139), (128, 127, 137, 138), (127, 126, 136, 137), (126, 125, 135, 136), (125, 124, 134, 135), (10, 123, 133, 12), (123, 122, 132, 133), (122, 121, 131, 132), (121, 120, 130, 131), (120, 119, 129, 130), (119, 118, 128, 129), (118, 117, 127, 128), (117, 116, 126, 127), (116, 115, 125, 126), (115, 114, 124, 125), (8, 113, 123, 10), (113, 112, 122, 123), (112, 111, 121, 122), (111, 110, 120, 121), (110, 109, 119, 120), (109, 108, 118, 119), (108, 107, 117, 118), (107, 106, 116, 117), (106, 105, 115, 116), (105, 104, 114, 115), (6, 103, 113, 8), (103, 102, 112, 113), (102, 101, 111, 112), (101, 100, 110, 111), (100, 99, 109, 110), (99, 98, 108, 109), (98, 97, 107, 108), (97, 96, 106, 107), (96, 95, 105, 106), (95, 94, 104, 105), (4, 93, 103, 6), (93, 92, 102, 103), (92, 91, 101, 102), (91, 90, 100, 101), (90, 89, 99, 100), (89, 88, 98, 99), (88, 87, 97, 98), (87, 86, 96, 97), (86, 85, 95, 96), (85, 84, 94, 95), (2, 83, 93, 4), (83, 82, 92, 93), (82, 81, 91, 92), (81, 80, 90, 91), (80, 79, 89, 90), (79, 78, 88, 89), (78, 77, 87, 88), (77, 76, 86, 87), (76, 75, 85, 86), (75, 74, 84, 85), (0, 64, 83, 2), (64, 65, 82, 83), (65, 66, 81, 82), (66, 67, 80, 81), (67, 68, 79, 80), (68, 69, 78, 79), (69, 70, 77, 78), (70, 71, 76, 77), (71, 72, 75, 76), (72, 73, 74, 75)])
me_cylinder_007.use_remesh_preserve_volume = False
me_cylinder_007.use_remesh_preserve_attributes = False
me_cylinder_007.use_mirror_vertex_groups = False
me_cylinder_007.update()
me_cylinder_006 = bpy.data.meshes.new('Cylinder.006')
me_cylinder_006.from_pydata([(0.0, 1.0, -1.0), (0.0, 1.0, 1.0), (0.1951, 0.9808, -1.0), (0.1951, 0.9808, 1.0), (0.3827, 0.9239, -1.0), (0.3827, 0.9239, 1.0), (0.5556, 0.8315, -1.0), (0.5556, 0.8315, 1.0), (0.7071, 0.7071, -1.0), (0.7071, 0.7071, 1.0), (0.8315, 0.5556, -1.0), (0.8315, 0.5556, 1.0), (0.9239, 0.3827, -1.0), (0.9239, 0.3827, 1.0), (0.9808, 0.1951, -1.0), (0.9808, 0.1951, 1.0), (1.0, 7.55e-08, -1.0), (1.0, 7.55e-08, 1.0), (0.9808, -0.1951, -1.0), (0.9808, -0.1951, 1.0), (0.9239, -0.3827, -1.0), (0.9239, -0.3827, 1.0), (0.8315, -0.5556, -1.0), (0.8315, -0.5556, 1.0), (0.7071, -0.7071, -1.0), (0.7071, -0.7071, 1.0), (0.5556, -0.8315, -1.0), (0.5556, -0.8315, 1.0), (0.3827, -0.9239, -1.0), (0.3827, -0.9239, 1.0), (0.1951, -0.9808, -1.0), (0.1951, -0.9808, 1.0), (-3.258e-07, -1.0, -1.0), (-3.258e-07, -1.0, 1.0), (-0.1951, -0.9808, -1.0), (-0.1951, -0.9808, 1.0), (-0.3827, -0.9239, -1.0), (-0.3827, -0.9239, 1.0), (-0.5556, -0.8315, -1.0), (-0.5556, -0.8315, 1.0), (-0.7071, -0.7071, -1.0), (-0.7071, -0.7071, 1.0), (-0.8315, -0.5556, -1.0), (-0.8315, -0.5556, 1.0), (-0.9239, -0.3827, -1.0), (-0.9239, -0.3827, 1.0), (-0.9808, -0.1951, -1.0), (-0.9808, -0.1951, 1.0), (-1.0, 9.656e-07, -1.0), (-1.0, 9.656e-07, 1.0), (-0.9808, 0.1951, -1.0), (-0.9808, 0.1951, 1.0), (-0.9239, 0.3827, -1.0), (-0.9239, 0.3827, 1.0), (-0.8315, 0.5556, -1.0), (-0.8315, 0.5556, 1.0), (-0.7071, 0.7071, -1.0), (-0.7071, 0.7071, 1.0), (-0.5556, 0.8315, -1.0), (-0.5556, 0.8315, 1.0), (-0.3827, 0.9239, -1.0), (-0.3827, 0.9239, 1.0), (-0.1951, 0.9808, -1.0), (-0.1951, 0.9808, 1.0), (0.0, 1.0, -0.8182), (0.0, 1.0, -0.6364), (0.0, 1.0, -0.4545), (0.01846, 1.114, -0.2646), (0.0, 1.0, -0.09091), (-5.214e-08, 0.8641, 0.09091), (0.0, 1.0, 0.2727), (0.0426, 1.085, 0.4522), (-0.08422, 0.8968, 0.6396), (0.0, 1.0, 0.8182), (0.1951, 0.9808, 0.8182), (0.1109, 0.8776, 0.6396), (0.2377, 1.066, 0.4522), (0.1951, 0.9808, 0.2727), (0.1686, 0.8475, 0.09091), (0.1951, 0.9808, -0.09091), (0.2136, 1.095, -0.2646), (0.1951, 0.9808, -0.4545), (0.1951, 0.9808, -0.6364), (0.1951, 0.9808, -0.8182), (0.3827, 0.9239, 0.8182), (0.2985, 0.8207, 0.6396), (0.4253, 1.009, 0.4522), (0.3827, 0.9239, 0.2727), (0.3307, 0.7983, 0.09091), (0.3827, 0.9239, -0.09091), (0.4011, 1.038, -0.2646), (0.3827, 0.9239, -0.4545), (0.3827, 0.9239, -0.6364), (0.3827, 0.9239, -0.8182), (0.5556, 0.8315, 0.8182), (0.4714, 0.7283, 0.6396), (0.5982, 0.9166, 0.4522), (0.5556, 0.8315, 0.2727), (0.4801, 0.7185, 0.09091), (0.5556, 0.8315, -0.09091), (0.574, 0.9453, -0.2646), (0.5556, 0.8315, -0.4545), (0.5556, 0.8315, -0.6364), (0.5556, 0.8315, -0.8182), (0.7071, 0.7071, 0.8182), (0.6229, 0.6039, 0.6396), (0.7497, 0.7922, 0.4522), (0.7071, 0.7071, 0.2727), (0.611, 0.611, 0.09091), (0.7071, 0.7071, -0.09091), (0.7256, 0.8209, -0.2646), (0.7071, 0.7071, -0.4545), (0.7071, 0.7071, -0.6364), (0.7071, 0.7071, -0.8182), (0.8315, 0.5556, 0.8182), (0.7472, 0.4524, 0.6396), (0.8741, 0.6407, 0.4522), (0.8315, 0.5556, 0.2727), (0.7185, 0.4801, 0.09091), (0.8315, 0.5556, -0.09091), (0.8499, 0.6694, -0.2646), (0.8315, 0.5556, -0.4545), (0.8315, 0.5556, -0.6364), (0.8315, 0.5556, -0.8182), (0.9239, 0.3827, 0.8182), (0.8397, 0.2795, 0.6396), (0.9665, 0.4678, 0.4522), (0.9239, 0.3827, 0.2727), (0.7983, 0.3307, 0.09091), (0.9239, 0.3827, -0.09091), (0.9423, 0.4965, -0.2646), (0.9239, 0.3827, -0.4545), (0.9239, 0.3827, -0.6364), (0.9239, 0.3827, -0.8182), (0.9808, 0.1951, 0.8182), (0.8966, 0.09193, 0.6396), (1.023, 0.2802, 0.4522), (0.9808, 0.1951, 0.2727), (0.8475, 0.1686, 0.09091), (0.9808, 0.1951, -0.09091), (0.9992, 0.3089, -0.2646), (0.9808, 0.1951, -0.4545), (0.9808, 0.1951, -0.6364), (0.9808, 0.1951, -0.8182), (1.0, 7.55e-08, 0.8182), (0.9158, -0.1032, 0.6396), (1.043, 0.08509, 0.4522), (1.0, 7.55e-08, 0.2727), (0.8641, 5.542e-08, 0.09091), (1.0, 7.55e-08, -0.09091), (1.018, 0.1138, -0.2646), (1.0, 7.55e-08, -0.4545), (1.0, 7.55e-08, -0.6364), (1.0, 7.55e-08, -0.8182), (0.9808, -0.1951, 0.8182), (0.8966, -0.2983, 0.6396), (1.023, -0.11, 0.4522), (0.9808, -0.1951, 0.2727), (0.8475, -0.1686, 0.09091), (0.9808, -0.1951, -0.09091), (0.9992, -0.0813, -0.2646), (0.9808, -0.1951, -0.4545), (0.9808, -0.1951, -0.6364), (0.9808, -0.1951, -0.8182), (0.9239, -0.3827, 0.8182), (0.8397, -0.4858, 0.6396), (0.9665, -0.2976, 0.4522), (0.9239, -0.3827, 0.2727), (0.7983, -0.3307, 0.09091), (0.9239, -0.3827, -0.09091), (0.9423, -0.2689, -0.2646), (0.9239, -0.3827, -0.4545), (0.9239, -0.3827, -0.6364), (0.9239, -0.3827, -0.8182), (0.8315, -0.5556, 0.8182), (0.7472, -0.6587, 0.6396), (0.8741, -0.4705, 0.4522), (0.8315, -0.5556, 0.2727), (0.7185, -0.4801, 0.09091), (0.8315, -0.5556, -0.09091), (0.8499, -0.4418, -0.2646), (0.8315, -0.5556, -0.4545), (0.8315, -0.5556, -0.6364), (0.8315, -0.5556, -0.8182), (0.7071, -0.7071, 0.8182), (0.6229, -0.8103, 0.6396), (0.7497, -0.622, 0.4522), (0.7071, -0.7071, 0.2727), (0.611, -0.611, 0.09091), (0.7071, -0.7071, -0.09091), (0.7256, -0.5933, -0.2646), (0.7071, -0.7071, -0.4545), (0.7071, -0.7071, -0.6364), (0.7071, -0.7071, -0.8182), (0.5556, -0.8315, 0.8182), (0.4714, -0.9346, 0.6396), (0.5982, -0.7464, 0.4522), (0.5556, -0.8315, 0.2727), (0.4801, -0.7185, 0.09091), (0.5556, -0.8315, -0.09091), (0.574, -0.7177, -0.2646), (0.5556, -0.8315, -0.4545), (0.5556, -0.8315, -0.6364), (0.5556, -0.8315, -0.8182), (0.3827, -0.9239, 0.8182), (0.2985, -1.027, 0.6396), (0.4253, -0.8388, 0.4522), (0.3827, -0.9239, 0.2727), (0.3307, -0.7983, 0.09091), (0.3827, -0.9239, -0.09091), (0.4011, -0.8101, -0.2646), (0.3827, -0.9239, -0.4545), (0.3827, -0.9239, -0.6364), (0.3827, -0.9239, -0.8182), (0.1951, -0.9808, 0.8182), (0.1109, -1.084, 0.6396), (0.2377, -0.8957, 0.4522), (0.1951, -0.9808, 0.2727), (0.1686, -0.8475, 0.09091), (0.1951, -0.9808, -0.09091), (0.2135, -0.867, -0.2646), (0.1951, -0.9808, -0.4545), (0.1951, -0.9808, -0.6364), (0.1951, -0.9808, -0.8182), (-3.258e-07, -1.0, 0.8182), (-0.08422, -1.103, 0.6396), (0.0426, -0.9149, 0.4522), (-3.258e-07, -1.0, 0.2727), (-2.844e-07, -0.8641, 0.09091), (-3.258e-07, -1.0, -0.09091), (0.01846, -0.8862, -0.2646), (-3.258e-07, -1.0, -0.4545), (-3.258e-07, -1.0, -0.6364), (-3.258e-07, -1.0, -0.8182), (-0.1951, -0.9808, 0.8182), (-0.2793, -1.084, 0.6396), (-0.1525, -0.8957, 0.4522), (-0.1951, -0.9808, 0.2727), (-0.1686, -0.8475, 0.09091), (-0.1951, -0.9808, -0.09091), (-0.1766, -0.867, -0.2646), (-0.1951, -0.9808, -0.4545), (-0.1951, -0.9808, -0.6364), (-0.1951, -0.9808, -0.8182), (-0.3827, -0.9239, 0.8182), (-0.4669, -1.027, 0.6396), (-0.3401, -0.8388, 0.4522), (-0.3827, -0.9239, 0.2727), (-0.3307, -0.7983, 0.09091), (-0.3827, -0.9239, -0.09091), (-0.3642, -0.8101, -0.2646), (-0.3827, -0.9239, -0.4545), (-0.3827, -0.9239, -0.6364), (-0.3827, -0.9239, -0.8182), (-0.5556, -0.8315, 0.8182), (-0.6398, -0.9346, 0.6396), (-0.513, -0.7464, 0.4522), (-0.5556, -0.8315, 0.2727), (-0.4801, -0.7185, 0.09091), (-0.5556, -0.8315, -0.09091), (-0.5371, -0.7177, -0.2646), (-0.5556, -0.8315, -0.4545), (-0.5556, -0.8315, -0.6364), (-0.5556, -0.8315, -0.8182), (-0.7071, -0.7071, 0.8182), (-0.7913, -0.8103, 0.6396), (-0.6645, -0.622, 0.4522), (-0.7071, -0.7071, 0.2727), (-0.611, -0.611, 0.09091), (-0.7071, -0.7071, -0.09091), (-0.6886, -0.5933, -0.2646), (-0.7071, -0.7071, -0.4545), (-0.7071, -0.7071, -0.6364), (-0.7071, -0.7071, -0.8182), (-0.8315, -0.5556, 0.8182), (-0.9157, -0.6587, 0.6396), (-0.7889, -0.4705, 0.4522), (-0.8315, -0.5556, 0.2727), (-0.7185, -0.4801, 0.09091), (-0.8315, -0.5556, -0.09091), (-0.813, -0.4418, -0.2646), (-0.8315, -0.5556, -0.4545), (-0.8315, -0.5556, -0.6364), (-0.8315, -0.5556, -0.8182), (-0.9239, -0.3827, 0.8182), (-1.008, -0.4858, 0.6396), (-0.8813, -0.2976, 0.4522), (-0.9239, -0.3827, 0.2727), (-0.7983, -0.3307, 0.09091), (-0.9239, -0.3827, -0.09091), (-0.9054, -0.2689, -0.2646), (-0.9239, -0.3827, -0.4545), (-0.9239, -0.3827, -0.6364), (-0.9239, -0.3827, -0.8182), (-0.9808, -0.1951, 0.8182), (-1.065, -0.2983, 0.6396), (-0.9382, -0.11, 0.4522), (-0.9808, -0.1951, 0.2727), (-0.8475, -0.1686, 0.09091), (-0.9808, -0.1951, -0.09091), (-0.9623, -0.0813, -0.2646), (-0.9808, -0.1951, -0.4545), (-0.9808, -0.1951, -0.6364), (-0.9808, -0.1951, -0.8182), (-1.0, 9.656e-07, 0.8182), (-1.084, -0.1032, 0.6396), (-0.9574, 0.08509, 0.4522), (-1.0, 9.656e-07, 0.2727), (-0.8641, 8.406e-07, 0.09091), (-1.0, 9.656e-07, -0.09091), (-0.9815, 0.1138, -0.2646), (-1.0, 9.656e-07, -0.4545), (-1.0, 9.656e-07, -0.6364), (-1.0, 9.656e-07, -0.8182), (-0.9808, 0.1951, 0.8182), (-1.065, 0.09193, 0.6396), (-0.9382, 0.2802, 0.4522), (-0.9808, 0.1951, 0.2727), (-0.8475, 0.1686, 0.09091), (-0.9808, 0.1951, -0.09091), (-0.9623, 0.3089, -0.2646), (-0.9808, 0.1951, -0.4545), (-0.9808, 0.1951, -0.6364), (-0.9808, 0.1951, -0.8182), (-0.9239, 0.3827, 0.8182), (-1.008, 0.2795, 0.6396), (-0.8813, 0.4678, 0.4522), (-0.9239, 0.3827, 0.2727), (-0.7983, 0.3307, 0.09091), (-0.9239, 0.3827, -0.09091), (-0.9054, 0.4965, -0.2646), (-0.9239, 0.3827, -0.4545), (-0.9239, 0.3827, -0.6364), (-0.9239, 0.3827, -0.8182), (-0.8315, 0.5556, 0.8182), (-0.9157, 0.4524, 0.6396), (-0.7889, 0.6407, 0.4522), (-0.8315, 0.5556, 0.2727), (-0.7185, 0.4801, 0.09091), (-0.8315, 0.5556, -0.09091), (-0.813, 0.6694, -0.2646), (-0.8315, 0.5556, -0.4545), (-0.8315, 0.5556, -0.6364), (-0.8315, 0.5556, -0.8182), (-0.7071, 0.7071, 0.8182), (-0.7913, 0.6039, 0.6396), (-0.6645, 0.7922, 0.4522), (-0.7071, 0.7071, 0.2727), (-0.611, 0.611, 0.09091), (-0.7071, 0.7071, -0.09091), (-0.6886, 0.8209, -0.2646), (-0.7071, 0.7071, -0.4545), (-0.7071, 0.7071, -0.6364), (-0.7071, 0.7071, -0.8182), (-0.5556, 0.8315, 0.8182), (-0.6398, 0.7283, 0.6396), (-0.513, 0.9166, 0.4522), (-0.5556, 0.8315, 0.2727), (-0.4801, 0.7185, 0.09091), (-0.5556, 0.8315, -0.09091), (-0.5371, 0.9453, -0.2646), (-0.5556, 0.8315, -0.4545), (-0.5556, 0.8315, -0.6364), (-0.5556, 0.8315, -0.8182), (-0.3827, 0.9239, 0.8182), (-0.4669, 0.8207, 0.6396), (-0.3401, 1.009, 0.4522), (-0.3827, 0.9239, 0.2727), (-0.3307, 0.7983, 0.09091), (-0.3827, 0.9239, -0.09091), (-0.3642, 1.038, -0.2646), (-0.3827, 0.9239, -0.4545), (-0.3827, 0.9239, -0.6364), (-0.3827, 0.9239, -0.8182), (-0.1951, 0.9808, 0.8182), (-0.2793, 0.8776, 0.6396), (-0.1525, 1.066, 0.4522), (-0.1951, 0.9808, 0.2727), (-0.1686, 0.8475, 0.09091), (-0.1951, 0.9808, -0.09091), (-0.1766, 1.095, -0.2646), (-0.1951, 0.9808, -0.4545), (-0.1951, 0.9808, -0.6364), (-0.1951, 0.9808, -0.8182)], [], [(73, 1, 3, 74), (74, 3, 5, 84), (84, 5, 7, 94), (94, 7, 9, 104), (104, 9, 11, 114), (114, 11, 13, 124), (124, 13, 15, 134), (134, 15, 17, 144), (144, 17, 19, 154), (154, 19, 21, 164), (164, 21, 23, 174), (174, 23, 25, 184), (184, 25, 27, 194), (194, 27, 29, 204), (204, 29, 31, 214), (214, 31, 33, 224), (224, 33, 35, 234), (234, 35, 37, 244), (244, 37, 39, 254), (254, 39, 41, 264), (264, 41, 43, 274), (274, 43, 45, 284), (284, 45, 47, 294), (294, 47, 49, 304), (304, 49, 51, 314), (314, 51, 53, 324), (324, 53, 55, 334), (334, 55, 57, 344), (344, 57, 59, 354), (354, 59, 61, 364), (3, 1, 63, 61, 59, 57, 55, 53, 51, 49, 47, 45, 43, 41, 39, 37, 35, 33, 31, 29, 27, 25, 23, 21, 19, 17, 15, 13, 11, 9, 7, 5), (374, 63, 1, 73), (364, 61, 63, 374), (0, 2, 4, 6, 8, 10, 12, 14, 16, 18, 20, 22, 24, 26, 28, 30, 32, 34, 36, 38, 40, 42, 44, 46, 48, 50, 52, 54, 56, 58, 60, 62), (60, 373, 383, 62), (373, 372, 382, 383), (372, 371, 381, 382), (371, 370, 380, 381), (370, 369, 379, 380), (369, 368, 378, 379), (368, 367, 377, 378), (367, 366, 376, 377), (366, 365, 375, 376), (365, 364, 374, 375), (62, 383, 64, 0), (383, 382, 65, 64), (382, 381, 66, 65), (381, 380, 67, 66), (380, 379, 68, 67), (379, 378, 69, 68), (378, 377, 70, 69), (377, 376, 71, 70), (376, 375, 72, 71), (375, 374, 73, 72), (58, 363, 373, 60), (363, 362, 372, 373), (362, 361, 371, 372), (361, 360, 370, 371), (360, 359, 369, 370), (359, 358, 368, 369), (358, 357, 367, 368), (357, 356, 366, 367), (356, 355, 365, 366), (355, 354, 364, 365), (56, 353, 363, 58), (353, 352, 362, 363), (352, 351, 361, 362), (351, 350, 360, 361), (350, 349, 359, 360), (349, 348, 358, 359), (348, 347, 357, 358), (347, 346, 356, 357), (346, 345, 355, 356), (345, 344, 354, 355), (54, 343, 353, 56), (343, 342, 352, 353), (342, 341, 351, 352), (341, 340, 350, 351), (340, 339, 349, 350), (339, 338, 348, 349), (338, 337, 347, 348), (337, 336, 346, 347), (336, 335, 345, 346), (335, 334, 344, 345), (52, 333, 343, 54), (333, 332, 342, 343), (332, 331, 341, 342), (331, 330, 340, 341), (330, 329, 339, 340), (329, 328, 338, 339), (328, 327, 337, 338), (327, 326, 336, 337), (326, 325, 335, 336), (325, 324, 334, 335), (50, 323, 333, 52), (323, 322, 332, 333), (322, 321, 331, 332), (321, 320, 330, 331), (320, 319, 329, 330), (319, 318, 328, 329), (318, 317, 327, 328), (317, 316, 326, 327), (316, 315, 325, 326), (315, 314, 324, 325), (48, 313, 323, 50), (313, 312, 322, 323), (312, 311, 321, 322), (311, 310, 320, 321), (310, 309, 319, 320), (309, 308, 318, 319), (308, 307, 317, 318), (307, 306, 316, 317), (306, 305, 315, 316), (305, 304, 314, 315), (46, 303, 313, 48), (303, 302, 312, 313), (302, 301, 311, 312), (301, 300, 310, 311), (300, 299, 309, 310), (299, 298, 308, 309), (298, 297, 307, 308), (297, 296, 306, 307), (296, 295, 305, 306), (295, 294, 304, 305), (44, 293, 303, 46), (293, 292, 302, 303), (292, 291, 301, 302), (291, 290, 300, 301), (290, 289, 299, 300), (289, 288, 298, 299), (288, 287, 297, 298), (287, 286, 296, 297), (286, 285, 295, 296), (285, 284, 294, 295), (42, 283, 293, 44), (283, 282, 292, 293), (282, 281, 291, 292), (281, 280, 290, 291), (280, 279, 289, 290), (279, 278, 288, 289), (278, 277, 287, 288), (277, 276, 286, 287), (276, 275, 285, 286), (275, 274, 284, 285), (40, 273, 283, 42), (273, 272, 282, 283), (272, 271, 281, 282), (271, 270, 280, 281), (270, 269, 279, 280), (269, 268, 278, 279), (268, 267, 277, 278), (267, 266, 276, 277), (266, 265, 275, 276), (265, 264, 274, 275), (38, 263, 273, 40), (263, 262, 272, 273), (262, 261, 271, 272), (261, 260, 270, 271), (260, 259, 269, 270), (259, 258, 268, 269), (258, 257, 267, 268), (257, 256, 266, 267), (256, 255, 265, 266), (255, 254, 264, 265), (36, 253, 263, 38), (253, 252, 262, 263), (252, 251, 261, 262), (251, 250, 260, 261), (250, 249, 259, 260), (249, 248, 258, 259), (248, 247, 257, 258), (247, 246, 256, 257), (246, 245, 255, 256), (245, 244, 254, 255), (34, 243, 253, 36), (243, 242, 252, 253), (242, 241, 251, 252), (241, 240, 250, 251), (240, 239, 249, 250), (239, 238, 248, 249), (238, 237, 247, 248), (237, 236, 246, 247), (236, 235, 245, 246), (235, 234, 244, 245), (32, 233, 243, 34), (233, 232, 242, 243), (232, 231, 241, 242), (231, 230, 240, 241), (230, 229, 239, 240), (229, 228, 238, 239), (228, 227, 237, 238), (227, 226, 236, 237), (226, 225, 235, 236), (225, 224, 234, 235), (30, 223, 233, 32), (223, 222, 232, 233), (222, 221, 231, 232), (221, 220, 230, 231), (220, 219, 229, 230), (219, 218, 228, 229), (218, 217, 227, 228), (217, 216, 226, 227), (216, 215, 225, 226), (215, 214, 224, 225), (28, 213, 223, 30), (213, 212, 222, 223), (212, 211, 221, 222), (211, 210, 220, 221), (210, 209, 219, 220), (209, 208, 218, 219), (208, 207, 217, 218), (207, 206, 216, 217), (206, 205, 215, 216), (205, 204, 214, 215), (26, 203, 213, 28), (203, 202, 212, 213), (202, 201, 211, 212), (201, 200, 210, 211), (200, 199, 209, 210), (199, 198, 208, 209), (198, 197, 207, 208), (197, 196, 206, 207), (196, 195, 205, 206), (195, 194, 204, 205), (24, 193, 203, 26), (193, 192, 202, 203), (192, 191, 201, 202), (191, 190, 200, 201), (190, 189, 199, 200), (189, 188, 198, 199), (188, 187, 197, 198), (187, 186, 196, 197), (186, 185, 195, 196), (185, 184, 194, 195), (22, 183, 193, 24), (183, 182, 192, 193), (182, 181, 191, 192), (181, 180, 190, 191), (180, 179, 189, 190), (179, 178, 188, 189), (178, 177, 187, 188), (177, 176, 186, 187), (176, 175, 185, 186), (175, 174, 184, 185), (20, 173, 183, 22), (173, 172, 182, 183), (172, 171, 181, 182), (171, 170, 180, 181), (170, 169, 179, 180), (169, 168, 178, 179), (168, 167, 177, 178), (167, 166, 176, 177), (166, 165, 175, 176), (165, 164, 174, 175), (18, 163, 173, 20), (163, 162, 172, 173), (162, 161, 171, 172), (161, 160, 170, 171), (160, 159, 169, 170), (159, 158, 168, 169), (158, 157, 167, 168), (157, 156, 166, 167), (156, 155, 165, 166), (155, 154, 164, 165), (16, 153, 163, 18), (153, 152, 162, 163), (152, 151, 161, 162), (151, 150, 160, 161), (150, 149, 159, 160), (149, 148, 158, 159), (148, 147, 157, 158), (147, 146, 156, 157), (146, 145, 155, 156), (145, 144, 154, 155), (14, 143, 153, 16), (143, 142, 152, 153), (142, 141, 151, 152), (141, 140, 150, 151), (140, 139, 149, 150), (139, 138, 148, 149), (138, 137, 147, 148), (137, 136, 146, 147), (136, 135, 145, 146), (135, 134, 144, 145), (12, 133, 143, 14), (133, 132, 142, 143), (132, 131, 141, 142), (131, 130, 140, 141), (130, 129, 139, 140), (129, 128, 138, 139), (128, 127, 137, 138), (127, 126, 136, 137), (126, 125, 135, 136), (125, 124, 134, 135), (10, 123, 133, 12), (123, 122, 132, 133), (122, 121, 131, 132), (121, 120, 130, 131), (120, 119, 129, 130), (119, 118, 128, 129), (118, 117, 127, 128), (117, 116, 126, 127), (116, 115, 125, 126), (115, 114, 124, 125), (8, 113, 123, 10), (113, 112, 122, 123), (112, 111, 121, 122), (111, 110, 120, 121), (110, 109, 119, 120), (109, 108, 118, 119), (108, 107, 117, 118), (107, 106, 116, 117), (106, 105, 115, 116), (105, 104, 114, 115), (6, 103, 113, 8), (103, 102, 112, 113), (102, 101, 111, 112), (101, 100, 110, 111), (100, 99, 109, 110), (99, 98, 108, 109), (98, 97, 107, 108), (97, 96, 106, 107), (96, 95, 105, 106), (95, 94, 104, 105), (4, 93, 103, 6), (93, 92, 102, 103), (92, 91, 101, 102), (91, 90, 100, 101), (90, 89, 99, 100), (89, 88, 98, 99), (88, 87, 97, 98), (87, 86, 96, 97), (86, 85, 95, 96), (85, 84, 94, 95), (2, 83, 93, 4), (83, 82, 92, 93), (82, 81, 91, 92), (81, 80, 90, 91), (80, 79, 89, 90), (79, 78, 88, 89), (78, 77, 87, 88), (77, 76, 86, 87), (76, 75, 85, 86), (75, 74, 84, 85), (0, 64, 83, 2), (64, 65, 82, 83), (65, 66, 81, 82), (66, 67, 80, 81), (67, 68, 79, 80), (68, 69, 78, 79), (69, 70, 77, 78), (70, 71, 76, 77), (71, 72, 75, 76), (72, 73, 74, 75)])
me_cylinder_006.use_remesh_preserve_volume = False
me_cylinder_006.use_remesh_preserve_attributes = False
me_cylinder_006.use_mirror_vertex_groups = False
me_cylinder_006.update()
me_cylinder_003 = bpy.data.meshes.new('Cylinder.003')
me_cylinder_003.from_pydata([(0.0, 1.0, -1.0), (0.0, 1.0, 1.0), (0.1951, 0.9808, -1.0), (0.1951, 0.9808, 1.0), (0.3827, 0.9239, -1.0), (0.3827, 0.9239, 1.0), (0.5556, 0.8315, -1.0), (0.5556, 0.8315, 1.0), (0.7071, 0.7071, -1.0), (0.7071, 0.7071, 1.0), (0.8315, 0.5556, -1.0), (0.8315, 0.5556, 1.0), (0.9239, 0.3827, -1.0), (0.9239, 0.3827, 1.0), (0.9808, 0.1951, -1.0), (0.9808, 0.1951, 1.0), (1.0, 7.55e-08, -1.0), (1.0, 7.55e-08, 1.0), (0.9808, -0.1951, -1.0), (0.9808, -0.1951, 1.0), (0.9239, -0.3827, -1.0), (0.9239, -0.3827, 1.0), (0.8315, -0.5556, -1.0), (0.8315, -0.5556, 1.0), (0.7071, -0.7071, -1.0), (0.7071, -0.7071, 1.0), (0.5556, -0.8315, -1.0), (0.5556, -0.8315, 1.0), (0.3827, -0.9239, -1.0), (0.3827, -0.9239, 1.0), (0.1951, -0.9808, -1.0), (0.1951, -0.9808, 1.0), (-3.258e-07, -1.0, -1.0), (-3.258e-07, -1.0, 1.0), (-0.1951, -0.9808, -1.0), (-0.1951, -0.9808, 1.0), (-0.3827, -0.9239, -1.0), (-0.3827, -0.9239, 1.0), (-0.5556, -0.8315, -1.0), (-0.5556, -0.8315, 1.0), (-0.7071, -0.7071, -1.0), (-0.7071, -0.7071, 1.0), (-0.8315, -0.5556, -1.0), (-0.8315, -0.5556, 1.0), (-0.9239, -0.3827, -1.0), (-0.9239, -0.3827, 1.0), (-0.9808, -0.1951, -1.0), (-0.9808, -0.1951, 1.0), (-1.0, 9.656e-07, -1.0), (-1.0, 9.656e-07, 1.0), (-0.9808, 0.1951, -1.0), (-0.9808, 0.1951, 1.0), (-0.9239, 0.3827, -1.0), (-0.9239, 0.3827, 1.0), (-0.8315, 0.5556, -1.0), (-0.8315, 0.5556, 1.0), (-0.7071, 0.7071, -1.0), (-0.7071, 0.7071, 1.0), (-0.5556, 0.8315, -1.0), (-0.5556, 0.8315, 1.0), (-0.3827, 0.9239, -1.0), (-0.3827, 0.9239, 1.0), (-0.1951, 0.9808, -1.0), (-0.1951, 0.9808, 1.0), (0.0, 1.0, -0.8182), (0.0, 1.0, -0.6364), (0.0, 1.0, -0.4545), (0.01846, 1.114, -0.2646), (0.0, 1.0, -0.09091), (-5.214e-08, 0.8641, 0.09091), (0.0, 1.0, 0.2727), (0.0426, 1.085, 0.4522), (-0.08422, 0.8968, 0.6396), (0.0, 1.0, 0.8182), (0.1951, 0.9808, 0.8182), (0.1109, 0.8776, 0.6396), (0.2377, 1.066, 0.4522), (0.1951, 0.9808, 0.2727), (0.1686, 0.8475, 0.09091), (0.1951, 0.9808, -0.09091), (0.2136, 1.095, -0.2646), (0.1951, 0.9808, -0.4545), (0.1951, 0.9808, -0.6364), (0.1951, 0.9808, -0.8182), (0.3827, 0.9239, 0.8182), (0.2985, 0.8207, 0.6396), (0.4253, 1.009, 0.4522), (0.3827, 0.9239, 0.2727), (0.3307, 0.7983, 0.09091), (0.3827, 0.9239, -0.09091), (0.4011, 1.038, -0.2646), (0.3827, 0.9239, -0.4545), (0.3827, 0.9239, -0.6364), (0.3827, 0.9239, -0.8182), (0.5556, 0.8315, 0.8182), (0.4714, 0.7283, 0.6396), (0.5982, 0.9166, 0.4522), (0.5556, 0.8315, 0.2727), (0.4801, 0.7185, 0.09091), (0.5556, 0.8315, -0.09091), (0.574, 0.9453, -0.2646), (0.5556, 0.8315, -0.4545), (0.5556, 0.8315, -0.6364), (0.5556, 0.8315, -0.8182), (0.7071, 0.7071, 0.8182), (0.6229, 0.6039, 0.6396), (0.7497, 0.7922, 0.4522), (0.7071, 0.7071, 0.2727), (0.611, 0.611, 0.09091), (0.7071, 0.7071, -0.09091), (0.7256, 0.8209, -0.2646), (0.7071, 0.7071, -0.4545), (0.7071, 0.7071, -0.6364), (0.7071, 0.7071, -0.8182), (0.8315, 0.5556, 0.8182), (0.7472, 0.4524, 0.6396), (0.8741, 0.6407, 0.4522), (0.8315, 0.5556, 0.2727), (0.7185, 0.4801, 0.09091), (0.8315, 0.5556, -0.09091), (0.8499, 0.6694, -0.2646), (0.8315, 0.5556, -0.4545), (0.8315, 0.5556, -0.6364), (0.8315, 0.5556, -0.8182), (0.9239, 0.3827, 0.8182), (0.8397, 0.2795, 0.6396), (0.9665, 0.4678, 0.4522), (0.9239, 0.3827, 0.2727), (0.7983, 0.3307, 0.09091), (0.9239, 0.3827, -0.09091), (0.9423, 0.4965, -0.2646), (0.9239, 0.3827, -0.4545), (0.9239, 0.3827, -0.6364), (0.9239, 0.3827, -0.8182), (0.9808, 0.1951, 0.8182), (0.8966, 0.09193, 0.6396), (1.023, 0.2802, 0.4522), (0.9808, 0.1951, 0.2727), (0.8475, 0.1686, 0.09091), (0.9808, 0.1951, -0.09091), (0.9992, 0.3089, -0.2646), (0.9808, 0.1951, -0.4545), (0.9808, 0.1951, -0.6364), (0.9808, 0.1951, -0.8182), (1.0, 7.55e-08, 0.8182), (0.9158, -0.1032, 0.6396), (1.043, 0.08509, 0.4522), (1.0, 7.55e-08, 0.2727), (0.8641, 5.542e-08, 0.09091), (1.0, 7.55e-08, -0.09091), (1.018, 0.1138, -0.2646), (1.0, 7.55e-08, -0.4545), (1.0, 7.55e-08, -0.6364), (1.0, 7.55e-08, -0.8182), (0.9808, -0.1951, 0.8182), (0.8966, -0.2983, 0.6396), (1.023, -0.11, 0.4522), (0.9808, -0.1951, 0.2727), (0.8475, -0.1686, 0.09091), (0.9808, -0.1951, -0.09091), (0.9992, -0.0813, -0.2646), (0.9808, -0.1951, -0.4545), (0.9808, -0.1951, -0.6364), (0.9808, -0.1951, -0.8182), (0.9239, -0.3827, 0.8182), (0.8397, -0.4858, 0.6396), (0.9665, -0.2976, 0.4522), (0.9239, -0.3827, 0.2727), (0.7983, -0.3307, 0.09091), (0.9239, -0.3827, -0.09091), (0.9423, -0.2689, -0.2646), (0.9239, -0.3827, -0.4545), (0.9239, -0.3827, -0.6364), (0.9239, -0.3827, -0.8182), (0.8315, -0.5556, 0.8182), (0.7472, -0.6587, 0.6396), (0.8741, -0.4705, 0.4522), (0.8315, -0.5556, 0.2727), (0.7185, -0.4801, 0.09091), (0.8315, -0.5556, -0.09091), (0.8499, -0.4418, -0.2646), (0.8315, -0.5556, -0.4545), (0.8315, -0.5556, -0.6364), (0.8315, -0.5556, -0.8182), (0.7071, -0.7071, 0.8182), (0.6229, -0.8103, 0.6396), (0.7497, -0.622, 0.4522), (0.7071, -0.7071, 0.2727), (0.611, -0.611, 0.09091), (0.7071, -0.7071, -0.09091), (0.7256, -0.5933, -0.2646), (0.7071, -0.7071, -0.4545), (0.7071, -0.7071, -0.6364), (0.7071, -0.7071, -0.8182), (0.5556, -0.8315, 0.8182), (0.4714, -0.9346, 0.6396), (0.5982, -0.7464, 0.4522), (0.5556, -0.8315, 0.2727), (0.4801, -0.7185, 0.09091), (0.5556, -0.8315, -0.09091), (0.574, -0.7177, -0.2646), (0.5556, -0.8315, -0.4545), (0.5556, -0.8315, -0.6364), (0.5556, -0.8315, -0.8182), (0.3827, -0.9239, 0.8182), (0.2985, -1.027, 0.6396), (0.4253, -0.8388, 0.4522), (0.3827, -0.9239, 0.2727), (0.3307, -0.7983, 0.09091), (0.3827, -0.9239, -0.09091), (0.4011, -0.8101, -0.2646), (0.3827, -0.9239, -0.4545), (0.3827, -0.9239, -0.6364), (0.3827, -0.9239, -0.8182), (0.1951, -0.9808, 0.8182), (0.1109, -1.084, 0.6396), (0.2377, -0.8957, 0.4522), (0.1951, -0.9808, 0.2727), (0.1686, -0.8475, 0.09091), (0.1951, -0.9808, -0.09091), (0.2135, -0.867, -0.2646), (0.1951, -0.9808, -0.4545), (0.1951, -0.9808, -0.6364), (0.1951, -0.9808, -0.8182), (-3.258e-07, -1.0, 0.8182), (-0.08422, -1.103, 0.6396), (0.0426, -0.9149, 0.4522), (-3.258e-07, -1.0, 0.2727), (-2.844e-07, -0.8641, 0.09091), (-3.258e-07, -1.0, -0.09091), (0.01846, -0.8862, -0.2646), (-3.258e-07, -1.0, -0.4545), (-3.258e-07, -1.0, -0.6364), (-3.258e-07, -1.0, -0.8182), (-0.1951, -0.9808, 0.8182), (-0.2793, -1.084, 0.6396), (-0.1525, -0.8957, 0.4522), (-0.1951, -0.9808, 0.2727), (-0.1686, -0.8475, 0.09091), (-0.1951, -0.9808, -0.09091), (-0.1766, -0.867, -0.2646), (-0.1951, -0.9808, -0.4545), (-0.1951, -0.9808, -0.6364), (-0.1951, -0.9808, -0.8182), (-0.3827, -0.9239, 0.8182), (-0.4669, -1.027, 0.6396), (-0.3401, -0.8388, 0.4522), (-0.3827, -0.9239, 0.2727), (-0.3307, -0.7983, 0.09091), (-0.3827, -0.9239, -0.09091), (-0.3642, -0.8101, -0.2646), (-0.3827, -0.9239, -0.4545), (-0.3827, -0.9239, -0.6364), (-0.3827, -0.9239, -0.8182), (-0.5556, -0.8315, 0.8182), (-0.6398, -0.9346, 0.6396), (-0.513, -0.7464, 0.4522), (-0.5556, -0.8315, 0.2727), (-0.4801, -0.7185, 0.09091), (-0.5556, -0.8315, -0.09091), (-0.5371, -0.7177, -0.2646), (-0.5556, -0.8315, -0.4545), (-0.5556, -0.8315, -0.6364), (-0.5556, -0.8315, -0.8182), (-0.7071, -0.7071, 0.8182), (-0.7913, -0.8103, 0.6396), (-0.6645, -0.622, 0.4522), (-0.7071, -0.7071, 0.2727), (-0.611, -0.611, 0.09091), (-0.7071, -0.7071, -0.09091), (-0.6886, -0.5933, -0.2646), (-0.7071, -0.7071, -0.4545), (-0.7071, -0.7071, -0.6364), (-0.7071, -0.7071, -0.8182), (-0.8315, -0.5556, 0.8182), (-0.9157, -0.6587, 0.6396), (-0.7889, -0.4705, 0.4522), (-0.8315, -0.5556, 0.2727), (-0.7185, -0.4801, 0.09091), (-0.8315, -0.5556, -0.09091), (-0.813, -0.4418, -0.2646), (-0.8315, -0.5556, -0.4545), (-0.8315, -0.5556, -0.6364), (-0.8315, -0.5556, -0.8182), (-0.9239, -0.3827, 0.8182), (-1.008, -0.4858, 0.6396), (-0.8813, -0.2976, 0.4522), (-0.9239, -0.3827, 0.2727), (-0.7983, -0.3307, 0.09091), (-0.9239, -0.3827, -0.09091), (-0.9054, -0.2689, -0.2646), (-0.9239, -0.3827, -0.4545), (-0.9239, -0.3827, -0.6364), (-0.9239, -0.3827, -0.8182), (-0.9808, -0.1951, 0.8182), (-1.065, -0.2983, 0.6396), (-0.9382, -0.11, 0.4522), (-0.9808, -0.1951, 0.2727), (-0.8475, -0.1686, 0.09091), (-0.9808, -0.1951, -0.09091), (-0.9623, -0.0813, -0.2646), (-0.9808, -0.1951, -0.4545), (-0.9808, -0.1951, -0.6364), (-0.9808, -0.1951, -0.8182), (-1.0, 9.656e-07, 0.8182), (-1.084, -0.1032, 0.6396), (-0.9574, 0.08509, 0.4522), (-1.0, 9.656e-07, 0.2727), (-0.8641, 8.406e-07, 0.09091), (-1.0, 9.656e-07, -0.09091), (-0.9815, 0.1138, -0.2646), (-1.0, 9.656e-07, -0.4545), (-1.0, 9.656e-07, -0.6364), (-1.0, 9.656e-07, -0.8182), (-0.9808, 0.1951, 0.8182), (-1.065, 0.09193, 0.6396), (-0.9382, 0.2802, 0.4522), (-0.9808, 0.1951, 0.2727), (-0.8475, 0.1686, 0.09091), (-0.9808, 0.1951, -0.09091), (-0.9623, 0.3089, -0.2646), (-0.9808, 0.1951, -0.4545), (-0.9808, 0.1951, -0.6364), (-0.9808, 0.1951, -0.8182), (-0.9239, 0.3827, 0.8182), (-1.008, 0.2795, 0.6396), (-0.8813, 0.4678, 0.4522), (-0.9239, 0.3827, 0.2727), (-0.7983, 0.3307, 0.09091), (-0.9239, 0.3827, -0.09091), (-0.9054, 0.4965, -0.2646), (-0.9239, 0.3827, -0.4545), (-0.9239, 0.3827, -0.6364), (-0.9239, 0.3827, -0.8182), (-0.8315, 0.5556, 0.8182), (-0.9157, 0.4524, 0.6396), (-0.7889, 0.6407, 0.4522), (-0.8315, 0.5556, 0.2727), (-0.7185, 0.4801, 0.09091), (-0.8315, 0.5556, -0.09091), (-0.813, 0.6694, -0.2646), (-0.8315, 0.5556, -0.4545), (-0.8315, 0.5556, -0.6364), (-0.8315, 0.5556, -0.8182), (-0.7071, 0.7071, 0.8182), (-0.7913, 0.6039, 0.6396), (-0.6645, 0.7922, 0.4522), (-0.7071, 0.7071, 0.2727), (-0.611, 0.611, 0.09091), (-0.7071, 0.7071, -0.09091), (-0.6886, 0.8209, -0.2646), (-0.7071, 0.7071, -0.4545), (-0.7071, 0.7071, -0.6364), (-0.7071, 0.7071, -0.8182), (-0.5556, 0.8315, 0.8182), (-0.6398, 0.7283, 0.6396), (-0.513, 0.9166, 0.4522), (-0.5556, 0.8315, 0.2727), (-0.4801, 0.7185, 0.09091), (-0.5556, 0.8315, -0.09091), (-0.5371, 0.9453, -0.2646), (-0.5556, 0.8315, -0.4545), (-0.5556, 0.8315, -0.6364), (-0.5556, 0.8315, -0.8182), (-0.3827, 0.9239, 0.8182), (-0.4669, 0.8207, 0.6396), (-0.3401, 1.009, 0.4522), (-0.3827, 0.9239, 0.2727), (-0.3307, 0.7983, 0.09091), (-0.3827, 0.9239, -0.09091), (-0.3642, 1.038, -0.2646), (-0.3827, 0.9239, -0.4545), (-0.3827, 0.9239, -0.6364), (-0.3827, 0.9239, -0.8182), (-0.1951, 0.9808, 0.8182), (-0.2793, 0.8776, 0.6396), (-0.1525, 1.066, 0.4522), (-0.1951, 0.9808, 0.2727), (-0.1686, 0.8475, 0.09091), (-0.1951, 0.9808, -0.09091), (-0.1766, 1.095, -0.2646), (-0.1951, 0.9808, -0.4545), (-0.1951, 0.9808, -0.6364), (-0.1951, 0.9808, -0.8182)], [], [(73, 1, 3, 74), (74, 3, 5, 84), (84, 5, 7, 94), (94, 7, 9, 104), (104, 9, 11, 114), (114, 11, 13, 124), (124, 13, 15, 134), (134, 15, 17, 144), (144, 17, 19, 154), (154, 19, 21, 164), (164, 21, 23, 174), (174, 23, 25, 184), (184, 25, 27, 194), (194, 27, 29, 204), (204, 29, 31, 214), (214, 31, 33, 224), (224, 33, 35, 234), (234, 35, 37, 244), (244, 37, 39, 254), (254, 39, 41, 264), (264, 41, 43, 274), (274, 43, 45, 284), (284, 45, 47, 294), (294, 47, 49, 304), (304, 49, 51, 314), (314, 51, 53, 324), (324, 53, 55, 334), (334, 55, 57, 344), (344, 57, 59, 354), (354, 59, 61, 364), (3, 1, 63, 61, 59, 57, 55, 53, 51, 49, 47, 45, 43, 41, 39, 37, 35, 33, 31, 29, 27, 25, 23, 21, 19, 17, 15, 13, 11, 9, 7, 5), (374, 63, 1, 73), (364, 61, 63, 374), (0, 2, 4, 6, 8, 10, 12, 14, 16, 18, 20, 22, 24, 26, 28, 30, 32, 34, 36, 38, 40, 42, 44, 46, 48, 50, 52, 54, 56, 58, 60, 62), (60, 373, 383, 62), (373, 372, 382, 383), (372, 371, 381, 382), (371, 370, 380, 381), (370, 369, 379, 380), (369, 368, 378, 379), (368, 367, 377, 378), (367, 366, 376, 377), (366, 365, 375, 376), (365, 364, 374, 375), (62, 383, 64, 0), (383, 382, 65, 64), (382, 381, 66, 65), (381, 380, 67, 66), (380, 379, 68, 67), (379, 378, 69, 68), (378, 377, 70, 69), (377, 376, 71, 70), (376, 375, 72, 71), (375, 374, 73, 72), (58, 363, 373, 60), (363, 362, 372, 373), (362, 361, 371, 372), (361, 360, 370, 371), (360, 359, 369, 370), (359, 358, 368, 369), (358, 357, 367, 368), (357, 356, 366, 367), (356, 355, 365, 366), (355, 354, 364, 365), (56, 353, 363, 58), (353, 352, 362, 363), (352, 351, 361, 362), (351, 350, 360, 361), (350, 349, 359, 360), (349, 348, 358, 359), (348, 347, 357, 358), (347, 346, 356, 357), (346, 345, 355, 356), (345, 344, 354, 355), (54, 343, 353, 56), (343, 342, 352, 353), (342, 341, 351, 352), (341, 340, 350, 351), (340, 339, 349, 350), (339, 338, 348, 349), (338, 337, 347, 348), (337, 336, 346, 347), (336, 335, 345, 346), (335, 334, 344, 345), (52, 333, 343, 54), (333, 332, 342, 343), (332, 331, 341, 342), (331, 330, 340, 341), (330, 329, 339, 340), (329, 328, 338, 339), (328, 327, 337, 338), (327, 326, 336, 337), (326, 325, 335, 336), (325, 324, 334, 335), (50, 323, 333, 52), (323, 322, 332, 333), (322, 321, 331, 332), (321, 320, 330, 331), (320, 319, 329, 330), (319, 318, 328, 329), (318, 317, 327, 328), (317, 316, 326, 327), (316, 315, 325, 326), (315, 314, 324, 325), (48, 313, 323, 50), (313, 312, 322, 323), (312, 311, 321, 322), (311, 310, 320, 321), (310, 309, 319, 320), (309, 308, 318, 319), (308, 307, 317, 318), (307, 306, 316, 317), (306, 305, 315, 316), (305, 304, 314, 315), (46, 303, 313, 48), (303, 302, 312, 313), (302, 301, 311, 312), (301, 300, 310, 311), (300, 299, 309, 310), (299, 298, 308, 309), (298, 297, 307, 308), (297, 296, 306, 307), (296, 295, 305, 306), (295, 294, 304, 305), (44, 293, 303, 46), (293, 292, 302, 303), (292, 291, 301, 302), (291, 290, 300, 301), (290, 289, 299, 300), (289, 288, 298, 299), (288, 287, 297, 298), (287, 286, 296, 297), (286, 285, 295, 296), (285, 284, 294, 295), (42, 283, 293, 44), (283, 282, 292, 293), (282, 281, 291, 292), (281, 280, 290, 291), (280, 279, 289, 290), (279, 278, 288, 289), (278, 277, 287, 288), (277, 276, 286, 287), (276, 275, 285, 286), (275, 274, 284, 285), (40, 273, 283, 42), (273, 272, 282, 283), (272, 271, 281, 282), (271, 270, 280, 281), (270, 269, 279, 280), (269, 268, 278, 279), (268, 267, 277, 278), (267, 266, 276, 277), (266, 265, 275, 276), (265, 264, 274, 275), (38, 263, 273, 40), (263, 262, 272, 273), (262, 261, 271, 272), (261, 260, 270, 271), (260, 259, 269, 270), (259, 258, 268, 269), (258, 257, 267, 268), (257, 256, 266, 267), (256, 255, 265, 266), (255, 254, 264, 265), (36, 253, 263, 38), (253, 252, 262, 263), (252, 251, 261, 262), (251, 250, 260, 261), (250, 249, 259, 260), (249, 248, 258, 259), (248, 247, 257, 258), (247, 246, 256, 257), (246, 245, 255, 256), (245, 244, 254, 255), (34, 243, 253, 36), (243, 242, 252, 253), (242, 241, 251, 252), (241, 240, 250, 251), (240, 239, 249, 250), (239, 238, 248, 249), (238, 237, 247, 248), (237, 236, 246, 247), (236, 235, 245, 246), (235, 234, 244, 245), (32, 233, 243, 34), (233, 232, 242, 243), (232, 231, 241, 242), (231, 230, 240, 241), (230, 229, 239, 240), (229, 228, 238, 239), (228, 227, 237, 238), (227, 226, 236, 237), (226, 225, 235, 236), (225, 224, 234, 235), (30, 223, 233, 32), (223, 222, 232, 233), (222, 221, 231, 232), (221, 220, 230, 231), (220, 219, 229, 230), (219, 218, 228, 229), (218, 217, 227, 228), (217, 216, 226, 227), (216, 215, 225, 226), (215, 214, 224, 225), (28, 213, 223, 30), (213, 212, 222, 223), (212, 211, 221, 222), (211, 210, 220, 221), (210, 209, 219, 220), (209, 208, 218, 219), (208, 207, 217, 218), (207, 206, 216, 217), (206, 205, 215, 216), (205, 204, 214, 215), (26, 203, 213, 28), (203, 202, 212, 213), (202, 201, 211, 212), (201, 200, 210, 211), (200, 199, 209, 210), (199, 198, 208, 209), (198, 197, 207, 208), (197, 196, 206, 207), (196, 195, 205, 206), (195, 194, 204, 205), (24, 193, 203, 26), (193, 192, 202, 203), (192, 191, 201, 202), (191, 190, 200, 201), (190, 189, 199, 200), (189, 188, 198, 199), (188, 187, 197, 198), (187, 186, 196, 197), (186, 185, 195, 196), (185, 184, 194, 195), (22, 183, 193, 24), (183, 182, 192, 193), (182, 181, 191, 192), (181, 180, 190, 191), (180, 179, 189, 190), (179, 178, 188, 189), (178, 177, 187, 188), (177, 176, 186, 187), (176, 175, 185, 186), (175, 174, 184, 185), (20, 173, 183, 22), (173, 172, 182, 183), (172, 171, 181, 182), (171, 170, 180, 181), (170, 169, 179, 180), (169, 168, 178, 179), (168, 167, 177, 178), (167, 166, 176, 177), (166, 165, 175, 176), (165, 164, 174, 175), (18, 163, 173, 20), (163, 162, 172, 173), (162, 161, 171, 172), (161, 160, 170, 171), (160, 159, 169, 170), (159, 158, 168, 169), (158, 157, 167, 168), (157, 156, 166, 167), (156, 155, 165, 166), (155, 154, 164, 165), (16, 153, 163, 18), (153, 152, 162, 163), (152, 151, 161, 162), (151, 150, 160, 161), (150, 149, 159, 160), (149, 148, 158, 159), (148, 147, 157, 158), (147, 146, 156, 157), (146, 145, 155, 156), (145, 144, 154, 155), (14, 143, 153, 16), (143, 142, 152, 153), (142, 141, 151, 152), (141, 140, 150, 151), (140, 139, 149, 150), (139, 138, 148, 149), (138, 137, 147, 148), (137, 136, 146, 147), (136, 135, 145, 146), (135, 134, 144, 145), (12, 133, 143, 14), (133, 132, 142, 143), (132, 131, 141, 142), (131, 130, 140, 141), (130, 129, 139, 140), (129, 128, 138, 139), (128, 127, 137, 138), (127, 126, 136, 137), (126, 125, 135, 136), (125, 124, 134, 135), (10, 123, 133, 12), (123, 122, 132, 133), (122, 121, 131, 132), (121, 120, 130, 131), (120, 119, 129, 130), (119, 118, 128, 129), (118, 117, 127, 128), (117, 116, 126, 127), (116, 115, 125, 126), (115, 114, 124, 125), (8, 113, 123, 10), (113, 112, 122, 123), (112, 111, 121, 122), (111, 110, 120, 121), (110, 109, 119, 120), (109, 108, 118, 119), (108, 107, 117, 118), (107, 106, 116, 117), (106, 105, 115, 116), (105, 104, 114, 115), (6, 103, 113, 8), (103, 102, 112, 113), (102, 101, 111, 112), (101, 100, 110, 111), (100, 99, 109, 110), (99, 98, 108, 109), (98, 97, 107, 108), (97, 96, 106, 107), (96, 95, 105, 106), (95, 94, 104, 105), (4, 93, 103, 6), (93, 92, 102, 103), (92, 91, 101, 102), (91, 90, 100, 101), (90, 89, 99, 100), (89, 88, 98, 99), (88, 87, 97, 98), (87, 86, 96, 97), (86, 85, 95, 96), (85, 84, 94, 95), (2, 83, 93, 4), (83, 82, 92, 93), (82, 81, 91, 92), (81, 80, 90, 91), (80, 79, 89, 90), (79, 78, 88, 89), (78, 77, 87, 88), (77, 76, 86, 87), (76, 75, 85, 86), (75, 74, 84, 85), (0, 64, 83, 2), (64, 65, 82, 83), (65, 66, 81, 82), (66, 67, 80, 81), (67, 68, 79, 80), (68, 69, 78, 79), (69, 70, 77, 78), (70, 71, 76, 77), (71, 72, 75, 76), (72, 73, 74, 75)])
me_cylinder_003.use_remesh_preserve_volume = False
me_cylinder_003.use_remesh_preserve_attributes = False
me_cylinder_003.use_mirror_vertex_groups = False
me_cylinder_003.update()
me_cube_001 = bpy.data.meshes.new('Cube.001')
me_cube_001.from_pydata([(1.0, 1.0, 1.5), (1.0, -1.0, 1.482), (-1.0, -1.0, 1.482), (-1.0, 1.0, 1.5), (0.8, 1.0, 1.431), (0.6, 1.0, 1.614), (0.4, 1.0, 1.405), (0.2, 1.0, 1.52), (2.384e-07, 1.0, 1.482), (-0.2, 1.0, 1.457), (-0.4, 1.0, 1.482), (-0.6, 1.0, 1.574), (-0.8, 1.0, 1.556), (0.8, -1.01, 1.482), (0.6, -1.0, 1.39), (0.4, -1.011, 1.482), (0.2, -1.0, 1.482), (-5.364e-07, -1.0, 1.482), (-0.2, -1.013, 1.482), (-0.4, -1.0, 1.482), (-0.6, -1.0, 1.323), (-0.8, -1.0, 1.522), (1.0, 0.8824, 1.692), (1.0, 0.7647, 1.498), (1.0, 0.6471, 1.28), (1.0, 0.5294, 1.482), (0.9651, 0.4118, 1.482), (1.0, 0.2941, 1.496), (1.0, 0.1765, 1.482), (1.0, 0.05882, 1.564), (1.0, -0.05882, 1.553), (1.0, -0.1765, 1.731), (1.0, -0.2941, 1.385), (1.0, -0.4118, 1.494), (0.9881, -0.5294, 1.482), (1.0, -0.6471, 1.47), (1.0, -0.7647, 1.482), (1.0, -0.8824, 1.517), (-1.0, -0.8824, 1.369), (-1.0, -0.7647, 1.482), (-1.0, -0.6471, 1.478), (-0.9881, -0.5294, 1.482), (-1.0, -0.4118, 1.609), (-1.0, -0.2941, 1.486), (-1.0, -0.1765, 1.482), (-1.0, -0.05882, 1.508), (-1.0, 0.05882, 1.615), (-1.0, 0.1765, 1.633), (-1.0, 0.2941, 1.482), (-0.9651, 0.4118, 1.482), (-1.0, 0.5294, 1.482), (-1.0, 0.6471, 1.521), (-1.0, 0.7647, 1.482), (-1.0, 0.8824, 1.524), (0.8, 0.8824, 1.41), (0.8, 0.7647, 1.667), (0.8, 0.6471, 1.595), (0.8, 0.5294, 1.608), (0.8, 0.4118, 1.458), (0.8, 0.2941, 1.537), (0.8, 0.1765, 1.566), (0.8, 0.05882, 1.747), (0.8, -0.05882, 1.583), (0.8, -0.1765, 1.473), (0.8, -0.2941, 1.321), (0.8, -0.4118, 1.439), (0.8, -0.5294, 1.498), (0.8, -0.6471, 1.353), (0.8, -0.7647, 1.521), (0.8, -0.8824, 1.603), (0.6, 0.8824, 1.67), (0.6, 0.7647, 1.505), (0.6, 0.6471, 1.534), (0.6, 0.5294, 1.593), (0.6, 0.4118, 1.231), (0.6, 0.2941, 1.269), (0.6, 0.1765, 1.44), (0.6, 0.05882, 1.533), (0.6, -0.05882, 1.393), (0.6, -0.1765, 1.519), (0.6, -0.2941, 1.497), (0.6, -0.4118, 1.39), (0.6, -0.5294, 1.471), (0.6, -0.6471, 1.388), (0.6, -0.7647, 1.256), (0.6, -0.8824, 1.249), (0.4, 0.8824, 1.536), (0.4, 0.7647, 1.455), (0.4, 0.6471, 1.384), (0.4, 0.5294, 1.338), (0.4, 0.4118, 1.336), (0.4, 0.2941, 1.558), (0.4, 0.1765, 1.761), (0.4, 0.05882, 1.621), (0.4, -0.05882, 1.429), (0.4, -0.1765, 1.395), (0.4, -0.2941, 1.583), (0.4, -0.4118, 1.537), (0.4, -0.5294, 1.694), (0.4, -0.6471, 1.645), (0.4, -0.7647, 1.609), (0.4, -0.8824, 1.402), (0.2, 0.8824, 1.536), (0.2, 0.7647, 1.518), (0.2, 0.6471, 1.47), (0.2, 0.5294, 1.577), (0.2, 0.4118, 1.581), (0.2, 0.2941, 1.313), (0.2, 0.1765, 1.318), (0.2, 0.05882, 1.317), (0.2, -0.05882, 1.535), (0.2, -0.1765, 1.539), (0.2, -0.2941, 1.486), (0.2, -0.4118, 1.352), (0.2, -0.5294, 1.499), (0.2, -0.6471, 1.477), (0.2, -0.7647, 1.514), (0.2, -0.8824, 1.447), (1.928e-07, 0.8824, 1.572), (1.473e-07, 0.7647, 1.493), (1.017e-07, 0.6471, 1.496), (5.61e-08, 0.5294, 1.526), (1.052e-08, 0.4118, 1.463), (-3.506e-08, 0.2941, 1.448), (-8.064e-08, 0.1765, 1.548), (-1.262e-07, 0.05882, 1.489), (-1.718e-07, -0.05882, 1.485), (-2.174e-07, -0.1765, 1.387), (-2.63e-07, -0.2941, 1.462), (-3.085e-07, -0.4118, 1.78), (-3.541e-07, -0.5294, 1.457), (-3.997e-07, -0.6471, 1.241), (-4.453e-07, -0.7647, 1.498), (-4.909e-07, -0.8824, 1.517), (-0.2, 0.8824, 1.487), (-0.2, 0.7647, 1.4), (-0.2, 0.6471, 1.471), (-0.2, 0.5294, 1.364), (-0.2, 0.4118, 1.484), (-0.2, 0.2941, 1.442), (-0.2, 0.1765, 1.321), (-0.2, 0.05882, 1.425), (-0.2, -0.05882, 1.621), (-0.2, -0.1765, 1.662), (-0.2, -0.2941, 1.479), (-0.2, -0.4118, 1.645), (-0.2, -0.5294, 1.581), (-0.2, -0.6471, 1.52), (-0.2, -0.7647, 1.512), (-0.2, -0.8824, 1.347), (-0.4, 0.8824, 1.528), (-0.4, 0.7647, 1.622), (-0.4, 0.6471, 1.442), (-0.4, 0.5294, 1.537), (-0.4, 0.4118, 1.729), (-0.4, 0.2941, 1.632), (-0.4, 0.1765, 1.437), (-0.4, 0.05882, 1.518), (-0.4, -0.05882, 1.458), (-0.4, -0.1765, 1.637), (-0.4, -0.2941, 1.671), (-0.4, -0.4118, 1.727), (-0.4, -0.5294, 1.397), (-0.4, -0.6471, 1.574), (-0.4, -0.7647, 1.603), (-0.4, -0.8824, 1.506), (-0.6, 0.8824, 1.461), (-0.6, 0.7647, 1.435), (-0.6, 0.6471, 1.385), (-0.6, 0.5294, 1.408), (-0.6, 0.4118, 1.643), (-0.6, 0.2941, 1.563), (-0.6, 0.1765, 1.486), (-0.6, 0.05882, 1.425), (-0.6, -0.05882, 1.426), (-0.6, -0.1765, 1.472), (-0.6, -0.2941, 1.396), (-0.6, -0.4118, 1.464), (-0.6, -0.5294, 1.506), (-0.6, -0.6471, 1.502), (-0.6, -0.7647, 1.491), (-0.6, -0.8824, 1.429), (-0.8, 0.8824, 1.528), (-0.8, 0.7647, 1.486), (-0.8, 0.6471, 1.679), (-0.8, 0.5294, 1.495), (-0.8, 0.4118, 1.459), (-0.8, 0.2941, 1.505), (-0.8, 0.1765, 1.454), (-0.8, 0.05882, 1.59), (-0.8, -0.05882, 1.37), (-0.8, -0.1765, 1.354), (-0.8, -0.2941, 1.395), (-0.8, -0.4118, 1.222), (-0.8, -0.5294, 1.433), (-0.8, -0.6471, 1.609), (-0.8, -0.7647, 1.508), (-0.8, -0.8824, 1.609), (1.0, 1.0, -0.5179), (1.0, -1.0, -0.5179), (-1.0, -1.0, -0.5179), (-1.0, 1.0, -0.5179), (1.0, 1.0, 1.482), (1.0, -1.0, 1.482), (-1.0, -1.0, 1.482), (-1.0, 1.0, 1.5), (0.9978, 0.9978, 0.4821), (0.9978, -0.9978, 0.4821), (-0.9978, -0.9978, 0.4821), (-0.9978, 0.9978, 0.4821), (0.8, 1.007, -0.525), (0.6, 1.0, -0.5179), (0.4, 1.008, -0.5258), (0.2, 1.0, -0.5179), (1.341e-07, 1.0, -0.5179), (-0.2, 1.009, -0.5271), (-0.4, 1.0, -0.5179), (-0.6, 1.01, -0.5283), (-0.8, 1.0, -0.5179), (0.8, -1.008, -0.5244), (0.6, -1.0, -0.5179), (0.4, -1.009, -0.5252), (0.2, -1.0, -0.5179), (-2.98e-08, -1.0, -0.5179), (-0.2, -1.01, -0.5263), (-0.4, -1.0, -0.5179), (-0.6, -1.011, -0.5274), (-0.8, -1.0, -0.5179), (0.8, 1.0, 1.431), (0.6, 1.0, 1.614), (0.4, 1.0, 1.405), (0.2, 1.0, 1.52), (2.384e-07, 1.0, 1.482), (-0.2, 1.0, 1.457), (-0.4, 1.0, 1.482), (-0.6, 1.0, 1.574), (-0.8, 1.0, 1.556), (0.8, -1.01, 1.482), (0.6, -1.0, 1.39), (0.4, -1.011, 1.482), (0.2, -1.0, 1.482), (-5.364e-07, -1.0, 1.482), (-0.2, -1.013, 1.482), (-0.4, -1.0, 1.482), (-0.6, -1.0, 1.323), (-0.8, -1.0, 1.522), (0.8, 1.007, 0.4821), (0.6, 0.9969, 0.4821), (0.4, 1.008, 0.4821), (0.2, 0.9969, 0.4821), (2.377e-07, 0.9969, 0.4821), (-0.2, 1.01, 0.4821), (-0.4, 0.9969, 0.4821), (-0.6, 1.012, 0.4821), (-0.8, 0.9969, 0.4821), (0.8, -1.007, 0.4821), (0.6, -0.9969, 0.4821), (0.4, -1.008, 0.4821), (0.2, -0.9969, 0.4821), (-2.969e-07, -0.9969, 0.4821), (-0.2, -1.01, 0.4821), (-0.4, -0.9969, 0.4821), (-0.6, -1.012, 0.4821), (-0.8, -0.9969, 0.4821), (1.024, 0.8824, -0.541), (1.0, 0.7647, -0.5179), (1.022, 0.6471, -0.5386), (1.0, 0.5294, -0.5179), (0.9747, 0.4118, -0.4939), (1.0, 0.2941, -0.5179), (1.0, 0.1765, -0.5179), (1.015, 0.05882, -0.5322), (1.0, -0.05882, -0.5179), (1.0, -0.1765, -0.5179), (1.017, -0.2941, -0.5339), (1.0, -0.4118, -0.5179), (0.9914, -0.5294, -0.5097), (1.0, -0.6471, -0.5179), (1.0, -0.7647, -0.5179), (1.014, -0.8823, -0.5316), (-1.014, -0.8823, -0.5316), (-1.0, -0.7647, -0.5179), (-1.0, -0.6471, -0.5179), (-0.9916, -0.5294, -0.5095), (-1.0, -0.4118, -0.5179), (-1.017, -0.2941, -0.5344), (-1.0, -0.1765, -0.5179), (-1.0, -0.05882, -0.5179), (-1.015, 0.05882, -0.5325), (-1.0, 0.1765, -0.5179), (-1.0, 0.2941, -0.5179), (-0.9753, 0.4118, -0.4932), (-1.0, 0.5294, -0.5179), (-1.021, 0.6471, -0.5391), (-1.0, 0.7647, -0.5179), (-1.024, 0.8823, -0.5415), (1.0, 0.8824, 1.692), (1.0, 0.7647, 1.482), (1.0, 0.6471, 1.28), (1.0, 0.5294, 1.482), (0.9651, 0.4118, 1.482), (1.0, 0.2941, 1.496), (1.0, 0.1765, 1.482), (1.0, 0.05882, 1.564), (1.0, -0.05882, 1.553), (1.0, -0.1765, 1.731), (1.0, -0.2941, 1.385), (1.0, -0.4118, 1.494), (0.9881, -0.5294, 1.482), (1.0, -0.6471, 1.47), (1.0, -0.7647, 1.482), (1.0, -0.8824, 1.517), (-1.0, -0.8824, 1.369), (-1.0, -0.7647, 1.482), (-1.0, -0.6471, 1.478), (-0.9881, -0.5294, 1.482), (-1.0, -0.4118, 1.609), (-1.0, -0.2941, 1.486), (-1.0, -0.1765, 1.482), (-1.0, -0.05882, 1.508), (-1.0, 0.05882, 1.615), (-1.0, 0.1765, 1.633), (-1.0, 0.2941, 1.482), (-0.9651, 0.4118, 1.482), (-1.0, 0.5294, 1.482), (-1.0, 0.6471, 1.521), (-1.0, 0.7647, 1.482), (-1.0, 0.8824, 1.524), (-1.016, -0.8823, 0.4821), (-0.9969, -0.7647, 0.4821), (-0.9969, -0.6471, 0.4821), (-0.985, -0.5294, 0.4821), (-0.9969, -0.4118, 0.4821), (-1.02, -0.2941, 0.4821), (-0.9969, -0.1765, 0.4821), (-0.9969, -0.05882, 0.4821), (-1.018, 0.05882, 0.4821), (-0.9969, 0.1765, 0.4821), (-0.9969, 0.2941, 0.4821), (-0.962, 0.4118, 0.4821), (-0.9969, 0.5294, 0.4821), (-1.027, 0.6471, 0.4821), (-0.9969, 0.7647, 0.4821), (-1.03, 0.8823, 0.4821), (1.03, 0.8823, 0.4821), (0.9969, 0.7647, 0.4821), (1.027, 0.6471, 0.4821), (0.9969, 0.5294, 0.4821), (0.962, 0.4118, 0.4821), (0.9969, 0.2941, 0.4821), (0.9969, 0.1765, 0.4821), (1.018, 0.05882, 0.4821), (0.9969, -0.05882, 0.4821), (0.9969, -0.1765, 0.4821), (1.02, -0.2941, 0.4821), (0.9969, -0.4118, 0.4821), (0.985, -0.5294, 0.4821), (0.9969, -0.6471, 0.4821), (0.9969, -0.7647, 0.4821), (1.016, -0.8823, 0.4821), (0.8001, -0.8824, -0.5474), (0.8, -0.7639, -0.5279), (0.8, -0.6471, -0.528), (0.8, -0.5294, -0.516), (0.8, -0.4118, -0.528), (0.8, -0.2941, -0.5513), (0.8, -0.1765, -0.528), (0.8, -0.05882, -0.528), (0.8, 0.05882, -0.5487), (0.8, 0.1765, -0.528), (0.8, 0.2941, -0.528), (0.8, 0.4118, -0.4931), (0.8, 0.5294, -0.528), (0.8, 0.6471, -0.558), (0.8, 0.7647, -0.528), (0.8, 0.8826, -0.5614), (0.6, -0.8824, -0.5373), (0.6, -0.7647, -0.5179), (0.6, -0.6471, -0.5179), (0.6, -0.5294, -0.506), (0.6, -0.4118, -0.5179), (0.6001, -0.2941, -0.5412), (0.6, -0.1765, -0.5179), (0.6, -0.05882, -0.5179), (0.6001, 0.05882, -0.5386), (0.6, 0.1765, -0.5179), (0.6, 0.2941, -0.5179), (0.5999, 0.4118, -0.483), (0.6, 0.5294, -0.5179), (0.6001, 0.6471, -0.548), (0.6, 0.7647, -0.5179), (0.6001, 0.8826, -0.5514), (0.4, -0.8824, -0.5486), (0.4, -0.7638, -0.5291), (0.4, -0.6471, -0.5292), (0.4, -0.5294, -0.5173), (0.4, -0.4118, -0.5292), (0.4, -0.2941, -0.5525), (0.4, -0.1765, -0.5292), (0.4, -0.05882, -0.5292), (0.4, 0.05882, -0.5499), (0.4, 0.1765, -0.5292), (0.4, 0.2941, -0.5292), (0.4, 0.4118, -0.4943), (0.4, 0.5294, -0.5292), (0.4, 0.6471, -0.5593), (0.4, 0.7647, -0.5292), (0.4, 0.8826, -0.5626), (0.2, -0.8824, -0.5373), (0.2, -0.7647, -0.5179), (0.2, -0.6471, -0.5179), (0.2003, -0.5294, -0.506), (0.2, -0.4118, -0.5179), (0.1993, -0.2941, -0.5412), (0.2, -0.1765, -0.5179), (0.2, -0.05882, -0.5179), (0.1994, 0.05882, -0.5386), (0.2, 0.1765, -0.5179), (0.2, 0.2941, -0.5179), (0.201, 0.4118, -0.483), (0.2, 0.5294, -0.5179), (0.1992, 0.6471, -0.548), (0.2, 0.7647, -0.5179), (0.1991, 0.8825, -0.5514), (-2.016e-08, -0.8824, -0.5373), (-1.052e-08, -0.7647, -0.5179), (-8.765e-10, -0.6471, -0.5179), (-0.0003887, -0.5294, -0.506), (1.841e-08, -0.4118, -0.5179), (0.0007616, -0.2941, -0.5412), (3.769e-08, -0.1765, -0.5179), (4.733e-08, -0.05882, -0.5179), (0.0006778, 0.05882, -0.5386), (6.662e-08, 0.1765, -0.5179), (7.626e-08, 0.2941, -0.5179), (-0.00114, 0.4118, -0.483), (9.554e-08, 0.5294, -0.5179), (0.0009828, 0.6471, -0.548), (1.148e-07, 0.7647, -0.5179), (0.001017, 0.8825, -0.5514), (-0.2, -0.8824, -0.5504), (-0.2, -0.7636, -0.5309), (-0.2, -0.6471, -0.531), (-0.2, -0.5294, -0.5191), (-0.2, -0.4118, -0.531), (-0.2, -0.2941, -0.5543), (-0.2, -0.1765, -0.531), (-0.2, -0.05882, -0.531), (-0.2, 0.05882, -0.5517), (-0.2, 0.1765, -0.531), (-0.2, 0.2941, -0.531), (-0.2, 0.4118, -0.4961), (-0.2, 0.5294, -0.531), (-0.2, 0.6471, -0.5611), (-0.2, 0.7647, -0.531), (-0.2, 0.8826, -0.5645), (-0.4, -0.8824, -0.5373), (-0.4, -0.7647, -0.5179), (-0.4, -0.6471, -0.5179), (-0.4, -0.5294, -0.506), (-0.4, -0.4118, -0.5179), (-0.3999, -0.2941, -0.5412), (-0.4, -0.1765, -0.5179), (-0.4, -0.05882, -0.5179), (-0.3999, 0.05882, -0.5386), (-0.4, 0.1765, -0.5179), (-0.4, 0.2941, -0.5179), (-0.4001, 0.4118, -0.483), (-0.4, 0.5294, -0.5179), (-0.3999, 0.6471, -0.548), (-0.4, 0.7647, -0.5179), (-0.3999, 0.8826, -0.5514), (-0.6, -0.8824, -0.5521), (-0.6, -0.7635, -0.5326), (-0.6, -0.6471, -0.5326), (-0.6, -0.5294, -0.5207), (-0.6, -0.4118, -0.5326), (-0.6, -0.2941, -0.5559), (-0.6, -0.1765, -0.5326), (-0.6, -0.05882, -0.5326), (-0.6, 0.05882, -0.5534), (-0.6, 0.1765, -0.5326), (-0.6, 0.2941, -0.5326), (-0.6, 0.4118, -0.4977), (-0.6, 0.5294, -0.5326), (-0.6, 0.6471, -0.5627), (-0.6, 0.7647, -0.5326), (-0.6, 0.8826, -0.5661), (-0.8, -0.8824, -0.5373), (-0.8, -0.7647, -0.5179), (-0.8, -0.6471, -0.5179), (-0.7996, -0.5294, -0.506), (-0.8, -0.4118, -0.5179), (-0.8009, -0.2941, -0.5412), (-0.8, -0.1765, -0.5179), (-0.8, -0.05882, -0.5179), (-0.8008, 0.05882, -0.5386), (-0.8, 0.1765, -0.5179), (-0.8, 0.2941, -0.5179), (-0.7987, 0.4118, -0.483), (-0.8, 0.5294, -0.5179), (-0.8011, 0.6471, -0.548), (-0.8, 0.7647, -0.5179), (-0.8011, 0.8825, -0.5514)], [], [(197, 38, 2, 21), (37, 69, 13, 1), (69, 85, 14, 13), (85, 101, 15, 14), (101, 117, 16, 15), (117, 133, 17, 16), (133, 149, 18, 17), (149, 165, 19, 18), (165, 181, 20, 19), (181, 197, 21, 20), (11, 12, 182, 166), (166, 182, 183, 167), (167, 183, 184, 168), (168, 184, 185, 169), (169, 185, 186, 170), (170, 186, 187, 171), (171, 187, 188, 172), (172, 188, 189, 173), (173, 189, 190, 174), (174, 190, 191, 175), (175, 191, 192, 176), (176, 192, 193, 177), (177, 193, 194, 178), (178, 194, 195, 179), (179, 195, 196, 180), (180, 196, 197, 181), (10, 11, 166, 150), (150, 166, 167, 151), (151, 167, 168, 152), (152, 168, 169, 153), (153, 169, 170, 154), (154, 170, 171, 155), (155, 171, 172, 156), (156, 172, 173, 157), (157, 173, 174, 158), (158, 174, 175, 159), (159, 175, 176, 160), (160, 176, 177, 161), (161, 177, 178, 162), (162, 178, 179, 163), (163, 179, 180, 164), (164, 180, 181, 165), (9, 10, 150, 134), (134, 150, 151, 135), (135, 151, 152, 136), (136, 152, 153, 137), (137, 153, 154, 138), (138, 154, 155, 139), (139, 155, 156, 140), (140, 156, 157, 141), (141, 157, 158, 142), (142, 158, 159, 143), (143, 159, 160, 144), (144, 160, 161, 145), (145, 161, 162, 146), (146, 162, 163, 147), (147, 163, 164, 148), (148, 164, 165, 149), (8, 9, 134, 118), (118, 134, 135, 119), (119, 135, 136, 120), (120, 136, 137, 121), (121, 137, 138, 122), (122, 138, 139, 123), (123, 139, 140, 124), (124, 140, 141, 125), (125, 141, 142, 126), (126, 142, 143, 127), (127, 143, 144, 128), (128, 144, 145, 129), (129, 145, 146, 130), (130, 146, 147, 131), (131, 147, 148, 132), (132, 148, 149, 133), (7, 8, 118, 102), (102, 118, 119, 103), (103, 119, 120, 104), (104, 120, 121, 105), (105, 121, 122, 106), (106, 122, 123, 107), (107, 123, 124, 108), (108, 124, 125, 109), (109, 125, 126, 110), (110, 126, 127, 111), (111, 127, 128, 112), (112, 128, 129, 113), (113, 129, 130, 114), (114, 130, 131, 115), (115, 131, 132, 116), (116, 132, 133, 117), (6, 7, 102, 86), (86, 102, 103, 87), (87, 103, 104, 88), (88, 104, 105, 89), (89, 105, 106, 90), (90, 106, 107, 91), (91, 107, 108, 92), (92, 108, 109, 93), (93, 109, 110, 94), (94, 110, 111, 95), (95, 111, 112, 96), (96, 112, 113, 97), (97, 113, 114, 98), (98, 114, 115, 99), (99, 115, 116, 100), (100, 116, 117, 101), (5, 6, 86, 70), (70, 86, 87, 71), (71, 87, 88, 72), (72, 88, 89, 73), (73, 89, 90, 74), (74, 90, 91, 75), (75, 91, 92, 76), (76, 92, 93, 77), (77, 93, 94, 78), (78, 94, 95, 79), (79, 95, 96, 80), (80, 96, 97, 81), (81, 97, 98, 82), (82, 98, 99, 83), (83, 99, 100, 84), (84, 100, 101, 85), (4, 5, 70, 54), (54, 70, 71, 55), (55, 71, 72, 56), (56, 72, 73, 57), (57, 73, 74, 58), (58, 74, 75, 59), (59, 75, 76, 60), (60, 76, 77, 61), (61, 77, 78, 62), (62, 78, 79, 63), (63, 79, 80, 64), (64, 80, 81, 65), (65, 81, 82, 66), (66, 82, 83, 67), (67, 83, 84, 68), (68, 84, 85, 69), (0, 4, 54, 22), (22, 54, 55, 23), (23, 55, 56, 24), (24, 56, 57, 25), (25, 57, 58, 26), (26, 58, 59, 27), (27, 59, 60, 28), (28, 60, 61, 29), (29, 61, 62, 30), (30, 62, 63, 31), (31, 63, 64, 32), (32, 64, 65, 33), (33, 65, 66, 34), (34, 66, 67, 35), (35, 67, 68, 36), (36, 68, 69, 37), (12, 3, 53, 182), (182, 53, 52, 183), (183, 52, 51, 184), (184, 51, 50, 185), (185, 50, 49, 186), (186, 49, 48, 187), (187, 48, 47, 188), (188, 47, 46, 189), (189, 46, 45, 190), (190, 45, 44, 191), (191, 44, 43, 192), (192, 43, 42, 193), (193, 42, 41, 194), (194, 41, 40, 195), (195, 40, 39, 196), (196, 39, 38, 197), (488, 227, 200, 280), (359, 311, 203, 207), (263, 245, 204, 208), (343, 327, 205, 209), (254, 218, 201, 209), (236, 254, 209, 205), (295, 343, 209, 201), (227, 263, 208, 200), (279, 359, 207, 199), (199, 207, 255, 219), (219, 255, 256, 220), (220, 256, 257, 221), (221, 257, 258, 222), (222, 258, 259, 223), (223, 259, 260, 224), (224, 260, 261, 225), (225, 261, 262, 226), (226, 262, 263, 227), (202, 206, 246, 228), (228, 246, 247, 229), (229, 247, 248, 230), (230, 248, 249, 231), (231, 249, 250, 232), (232, 250, 251, 233), (233, 251, 252, 234), (234, 252, 253, 235), (235, 253, 254, 236), (206, 198, 210, 246), (246, 210, 211, 247), (247, 211, 212, 248), (248, 212, 213, 249), (249, 213, 214, 250), (250, 214, 215, 251), (251, 215, 216, 252), (252, 216, 217, 253), (253, 217, 218, 254), (207, 203, 237, 255), (255, 237, 238, 256), (256, 238, 239, 257), (257, 239, 240, 258), (258, 240, 241, 259), (259, 241, 242, 260), (260, 242, 243, 261), (261, 243, 244, 262), (262, 244, 245, 263), (279, 199, 219, 360), (360, 219, 220, 376), (376, 220, 221, 392), (392, 221, 222, 408), (408, 222, 223, 424), (424, 223, 224, 440), (440, 224, 225, 456), (456, 225, 226, 472), (472, 226, 227, 488), (217, 487, 503, 218), (487, 486, 502, 503), (486, 485, 501, 502), (485, 484, 500, 501), (484, 483, 499, 500), (483, 482, 498, 499), (482, 481, 497, 498), (481, 480, 496, 497), (480, 479, 495, 496), (479, 478, 494, 495), (478, 477, 493, 494), (477, 476, 492, 493), (476, 475, 491, 492), (475, 474, 490, 491), (474, 473, 489, 490), (473, 472, 488, 489), (216, 471, 487, 217), (471, 470, 486, 487), (470, 469, 485, 486), (469, 468, 484, 485), (468, 467, 483, 484), (467, 466, 482, 483), (466, 465, 481, 482), (465, 464, 480, 481), (464, 463, 479, 480), (463, 462, 478, 479), (462, 461, 477, 478), (461, 460, 476, 477), (460, 459, 475, 476), (459, 458, 474, 475), (458, 457, 473, 474), (457, 456, 472, 473), (215, 455, 471, 216), (455, 454, 470, 471), (454, 453, 469, 470), (453, 452, 468, 469), (452, 451, 467, 468), (451, 450, 466, 467), (450, 449, 465, 466), (449, 448, 464, 465), (448, 447, 463, 464), (447, 446, 462, 463), (446, 445, 461, 462), (445, 444, 460, 461), (444, 443, 459, 460), (443, 442, 458, 459), (442, 441, 457, 458), (441, 440, 456, 457), (214, 439, 455, 215), (439, 438, 454, 455), (438, 437, 453, 454), (437, 436, 452, 453), (436, 435, 451, 452), (435, 434, 450, 451), (434, 433, 449, 450), (433, 432, 448, 449), (432, 431, 447, 448), (431, 430, 446, 447), (430, 429, 445, 446), (429, 428, 444, 445), (428, 427, 443, 444), (427, 426, 442, 443), (426, 425, 441, 442), (425, 424, 440, 441), (213, 423, 439, 214), (423, 422, 438, 439), (422, 421, 437, 438), (421, 420, 436, 437), (420, 419, 435, 436), (419, 418, 434, 435), (418, 417, 433, 434), (417, 416, 432, 433), (416, 415, 431, 432), (415, 414, 430, 431), (414, 413, 429, 430), (413, 412, 428, 429), (412, 411, 427, 428), (411, 410, 426, 427), (410, 409, 425, 426), (409, 408, 424, 425), (212, 407, 423, 213), (407, 406, 422, 423), (406, 405, 421, 422), (405, 404, 420, 421), (404, 403, 419, 420), (403, 402, 418, 419), (402, 401, 417, 418), (401, 400, 416, 417), (400, 399, 415, 416), (399, 398, 414, 415), (398, 397, 413, 414), (397, 396, 412, 413), (396, 395, 411, 412), (395, 394, 410, 411), (394, 393, 409, 410), (393, 392, 408, 409), (211, 391, 407, 212), (391, 390, 406, 407), (390, 389, 405, 406), (389, 388, 404, 405), (388, 387, 403, 404), (387, 386, 402, 403), (386, 385, 401, 402), (385, 384, 400, 401), (384, 383, 399, 400), (383, 382, 398, 399), (382, 381, 397, 398), (381, 380, 396, 397), (380, 379, 395, 396), (379, 378, 394, 395), (378, 377, 393, 394), (377, 376, 392, 393), (210, 375, 391, 211), (375, 374, 390, 391), (374, 373, 389, 390), (373, 372, 388, 389), (372, 371, 387, 388), (371, 370, 386, 387), (370, 369, 385, 386), (369, 368, 384, 385), (368, 367, 383, 384), (367, 366, 382, 383), (366, 365, 381, 382), (365, 364, 380, 381), (364, 363, 379, 380), (363, 362, 378, 379), (362, 361, 377, 378), (361, 360, 376, 377), (198, 264, 375, 210), (264, 265, 374, 375), (265, 266, 373, 374), (266, 267, 372, 373), (267, 268, 371, 372), (268, 269, 370, 371), (269, 270, 369, 370), (270, 271, 368, 369), (271, 272, 367, 368), (272, 273, 366, 367), (273, 274, 365, 366), (274, 275, 364, 365), (275, 276, 363, 364), (276, 277, 362, 363), (277, 278, 361, 362), (278, 279, 360, 361), (198, 206, 344, 264), (264, 344, 345, 265), (265, 345, 346, 266), (266, 346, 347, 267), (267, 347, 348, 268), (268, 348, 349, 269), (269, 349, 350, 270), (270, 350, 351, 271), (271, 351, 352, 272), (272, 352, 353, 273), (273, 353, 354, 274), (274, 354, 355, 275), (275, 355, 356, 276), (276, 356, 357, 277), (277, 357, 358, 278), (278, 358, 359, 279), (200, 208, 328, 280), (280, 328, 329, 281), (281, 329, 330, 282), (282, 330, 331, 283), (283, 331, 332, 284), (284, 332, 333, 285), (285, 333, 334, 286), (286, 334, 335, 287), (287, 335, 336, 288), (288, 336, 337, 289), (289, 337, 338, 290), (290, 338, 339, 291), (291, 339, 340, 292), (292, 340, 341, 293), (293, 341, 342, 294), (294, 342, 343, 295), (208, 204, 312, 328), (328, 312, 313, 329), (329, 313, 314, 330), (330, 314, 315, 331), (331, 315, 316, 332), (332, 316, 317, 333), (333, 317, 318, 334), (334, 318, 319, 335), (335, 319, 320, 336), (336, 320, 321, 337), (337, 321, 322, 338), (338, 322, 323, 339), (339, 323, 324, 340), (340, 324, 325, 341), (341, 325, 326, 342), (342, 326, 327, 343), (206, 202, 296, 344), (344, 296, 297, 345), (345, 297, 298, 346), (346, 298, 299, 347), (347, 299, 300, 348), (348, 300, 301, 349), (349, 301, 302, 350), (350, 302, 303, 351), (351, 303, 304, 352), (352, 304, 305, 353), (353, 305, 306, 354), (354, 306, 307, 355), (355, 307, 308, 356), (356, 308, 309, 357), (357, 309, 310, 358), (358, 310, 311, 359), (218, 503, 295, 201), (503, 502, 294, 295), (502, 501, 293, 294), (501, 500, 292, 293), (500, 499, 291, 292), (499, 498, 290, 291), (498, 497, 289, 290), (497, 496, 288, 289), (496, 495, 287, 288), (495, 494, 286, 287), (494, 493, 285, 286), (493, 492, 284, 285), (492, 491, 283, 284), (491, 490, 282, 283), (490, 489, 281, 282), (489, 488, 280, 281)])
me_cube_001.materials.append(mat_material)
me_cube_001.use_remesh_preserve_volume = False
me_cube_001.use_remesh_preserve_attributes = False
me_cube_001.use_mirror_vertex_groups = False
me_cube_001.update()

# ---- objects
ob_cylinder_003 = bpy.data.objects.new('Cylinder.003', me_cylinder_008)
ob_cylinder_001 = bpy.data.objects.new('Cylinder.001', me_cylinder_007)
ob_cylinder_000 = bpy.data.objects.new('Cylinder.000', me_cylinder_006)
ob_cylinder_002 = bpy.data.objects.new('Cylinder.002', me_cylinder_003)
ob_cube_001 = bpy.data.objects.new('Cube.001', me_cube_001)
ob_lamp = bpy.data.objects.new('Lamp', light_lamp)
ob_camera = bpy.data.objects.new('Camera', cam_camera)

# ---- transforms, parenting, visibility, modifiers, constraints
ob_cylinder_003.location = (0.6, 1.5, 0.3282)
ob_cylinder_003.scale = (0.02242, 0.02242, 0.4661)
ob_cylinder_003.lineart.crease_threshold = 0.0
ob_cylinder_001.location = (-0.6, 1.5, 0.3282)
ob_cylinder_001.scale = (0.02242, 0.02242, 0.4661)
ob_cylinder_001.lineart.crease_threshold = 0.0
ob_cylinder_000.location = (-0.6, -1.5, 0.3282)
ob_cylinder_000.scale = (0.02242, 0.02242, 0.4661)
ob_cylinder_000.lineart.crease_threshold = 0.0
ob_cylinder_002.location = (0.6, -1.5, 0.3282)
ob_cylinder_002.scale = (0.02242, 0.02242, 0.4661)
ob_cylinder_002.lineart.crease_threshold = 0.0
ob_cube_001.location = (0.0, 0.0, 0.7845)
ob_cube_001.scale = (0.6703, 1.631, 0.03214)
ob_cube_001.lock_rotations_4d = False
ob_cube_001.empty_display_type = 'ARROWS'
ob_cube_001.lineart.crease_threshold = 0.0
ob_lamp.location = (4.076, 1.005, 5.904)
ob_lamp.rotation_euler = (0.6503, 0.05522, 1.866)
ob_lamp.lock_rotations_4d = False
ob_lamp.empty_display_type = 'ARROWS'
ob_lamp.color = (0.0, 0.0, 0.0, 0.0)
ob_lamp.lineart.crease_threshold = 0.0
ob_camera.location = (7.481, -6.508, 5.344)
ob_camera.rotation_euler = (1.109, 0.01082, 0.8149)
ob_camera.lock_rotations_4d = False
ob_camera.empty_display_type = 'ARROWS'
ob_camera.color = (0.0, 0.0, 0.0, 0.0)
ob_camera.display_type = 'WIRE'
ob_camera.lineart.crease_threshold = 0.0

# ---- collection membership
col_collection_1.objects.link(ob_cylinder_003)
col_collection_1.objects.link(ob_cylinder_001)
col_collection_1.objects.link(ob_cylinder_000)
col_collection_1.objects.link(ob_cylinder_002)
col_collection_1.objects.link(ob_cube_001)
col_collection_1.objects.link(ob_lamp)
col_collection_1.objects.link(ob_camera)

# ---- scene / render settings (as saved in the file)
scene.camera = ob_camera
scene.frame_start = 1; scene.frame_end = 250; scene.frame_set(1)
scene.render.engine = 'BLENDER_EEVEE_NEXT'
scene.render.resolution_percentage = 50
scene.render.dither_intensity = 0.0
scene.cycles.use_denoising = False
scene.cycles.samples = 10
scene.cycles.sampling_pattern = 'TABULATED_SOBOL'
scene.cycles.light_sampling_threshold = 0.0
scene.cycles.use_adaptive_sampling = False
scene.cycles.use_light_tree = False
scene.cycles.blur_glossy = 0.0
scene.cycles.pixel_filter_type = 'GAUSSIAN'
scene.cycles.sample_clamp_indirect = 0.0
scene.view_settings.view_transform = 'Standard'
bpy.context.view_layer.update()
